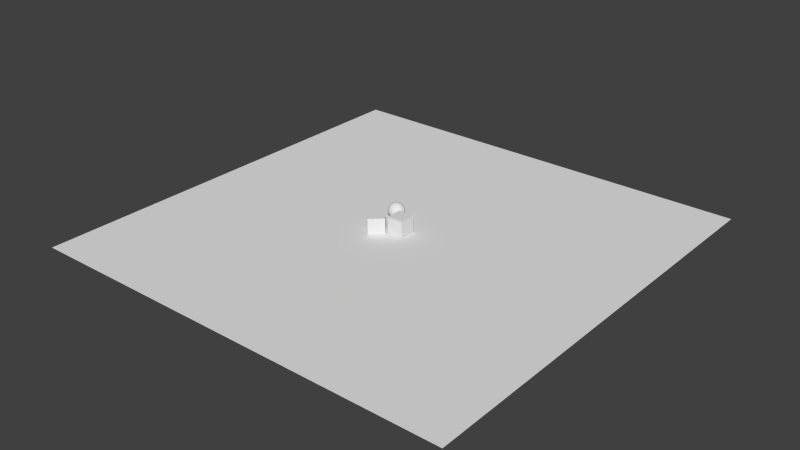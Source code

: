 # Source: cube.blend  (saved by Blender 2.69.10; exported with 4.5.12 LTS)
import bpy
from mathutils import Matrix  # noqa: F401  (used for matrix-valued properties, if any)

bpy.ops.wm.read_factory_settings(use_empty=True)
scene = bpy.context.scene
scene.name = 'Scene'

# ---- collections
col_collection_1 = bpy.data.collections.new('Collection 1'); scene.collection.children.link(col_collection_1)

# ---- materials (node trees are filled in below, after node groups)
mat_material = bpy.data.materials.new('Material')
mat_material.alpha_threshold = 0.0
mat_material.use_transparent_shadow = False
mat_material.roughness = 0.5
mat_material.line_color = (0.0, 0.0, 0.0, 1.0)

# ---- material node trees

# ---- world
world_world = bpy.data.worlds.new('World'); scene.world = world_world
world_world.color = (0.05088, 0.05088, 0.05088)
world_world.use_sun_shadow = False
world_world.sun_shadow_jitter_overblur = 0.0
world_world.cycles.sampling_method = 'MANUAL'
world_world.cycles.sample_map_resolution = 256

# ---- meshes
me_sphere = bpy.data.meshes.new('Sphere')
me_sphere.from_pydata([(-0.1951, 0.0, 0.9808), (-0.3827, 0.0, 0.9239), (-0.5556, 0.0, 0.8315), (-0.7071, 0.0, 0.7071), (-0.8315, 0.0, 0.5556), (-0.9239, 0.0, 0.3827), (-0.9808, 0.0, 0.1951), (-1.0, 0.0, 7.55e-08), (-0.9808, 0.0, -0.1951), (-0.9239, 0.0, -0.3827), (-0.8315, 0.0, -0.5556), (-0.7071, 0.0, -0.7071), (-0.5556, 0.0, -0.8315), (-0.3827, 0.0, -0.9239), (-0.1951, 0.0, -0.9808), (3.258e-07, 0.0, -1.0), (-0.1913, 0.03806, 0.9808), (-0.3753, 0.07466, 0.9239), (-0.5449, 0.1084, 0.8315), (-0.6935, 0.1379, 0.7071), (-0.8155, 0.1622, 0.5556), (-0.9061, 0.1802, 0.3827), (-0.9619, 0.1913, 0.1951), (-0.9808, 0.1951, 7.55e-08), (-0.9619, 0.1913, -0.1951), (-0.9061, 0.1802, -0.3827), (-0.8155, 0.1622, -0.5556), (-0.6935, 0.1379, -0.7071), (-0.5449, 0.1084, -0.8315), (-0.3753, 0.07466, -0.9239), (-0.1913, 0.03806, -0.9808), (-0.1802, 0.07466, 0.9808), (-0.3536, 0.1464, 0.9239), (-0.5133, 0.2126, 0.8315), (-0.6533, 0.2706, 0.7071), (-0.7682, 0.3182, 0.5556), (-0.8536, 0.3536, 0.3827), (-0.9061, 0.3753, 0.1951), (-0.9239, 0.3827, 7.55e-08), (-0.9061, 0.3753, -0.1951), (-0.8536, 0.3536, -0.3827), (-0.7682, 0.3182, -0.5556), (-0.6533, 0.2706, -0.7071), (-0.5133, 0.2126, -0.8315), (-0.3536, 0.1464, -0.9239), (-0.1802, 0.07466, -0.9808), (-0.1622, 0.1084, 0.9808), (-0.3182, 0.2126, 0.9239), (-0.4619, 0.3087, 0.8315), (-0.5879, 0.3928, 0.7071), (-0.6913, 0.4619, 0.5556), (-0.7682, 0.5133, 0.3827), (-0.8155, 0.5449, 0.1951), (-0.8315, 0.5556, 7.55e-08), (-0.8155, 0.5449, -0.1951), (-0.7682, 0.5133, -0.3827), (-0.6913, 0.4619, -0.5556), (-0.5879, 0.3928, -0.7071), (-0.4619, 0.3087, -0.8315), (-0.3182, 0.2126, -0.9239), (-0.1622, 0.1084, -0.9808), (-0.1379, 0.1379, 0.9808), (-0.2706, 0.2706, 0.9239), (-0.3928, 0.3928, 0.8315), (-0.5, 0.5, 0.7071), (-0.5879, 0.5879, 0.5556), (-0.6533, 0.6533, 0.3827), (-0.6935, 0.6935, 0.1951), (-0.7071, 0.7071, 7.55e-08), (-0.6935, 0.6935, -0.1951), (-0.6533, 0.6533, -0.3827), (-0.5879, 0.5879, -0.5556), (-0.5, 0.5, -0.7071), (-0.3928, 0.3928, -0.8315), (-0.2706, 0.2706, -0.9239), (-0.1379, 0.1379, -0.9808), (-0.1084, 0.1622, 0.9808), (-0.2126, 0.3182, 0.9239), (-0.3087, 0.4619, 0.8315), (-0.3928, 0.5879, 0.7071), (-0.4619, 0.6913, 0.5556), (-0.5133, 0.7682, 0.3827), (-0.5449, 0.8155, 0.1951), (-0.5556, 0.8315, 7.55e-08), (-0.5449, 0.8155, -0.1951), (-0.5133, 0.7682, -0.3827), (-0.4619, 0.6913, -0.5556), (-0.3928, 0.5879, -0.7071), (-0.3087, 0.4619, -0.8315), (-0.2126, 0.3182, -0.9239), (-0.1084, 0.1622, -0.9808), (-0.07466, 0.1802, 0.9808), (-0.1464, 0.3536, 0.9239), (-0.2126, 0.5133, 0.8315), (-0.2706, 0.6533, 0.7071), (-0.3182, 0.7682, 0.5556), (-0.3536, 0.8536, 0.3827), (-0.3753, 0.9061, 0.1951), (-0.3827, 0.9239, 7.55e-08), (-0.3753, 0.9061, -0.1951), (-0.3536, 0.8536, -0.3827), (-0.3182, 0.7682, -0.5556), (-0.2706, 0.6533, -0.7071), (-0.2126, 0.5133, -0.8315), (-0.1464, 0.3536, -0.9239), (-0.07466, 0.1802, -0.9808), (-0.03806, 0.1913, 0.9808), (-0.07466, 0.3753, 0.9239), (-0.1084, 0.5449, 0.8315), (-0.1379, 0.6935, 0.7071), (-0.1622, 0.8155, 0.5556), (-0.1802, 0.9061, 0.3827), (-0.1913, 0.9619, 0.1951), (-0.1951, 0.9808, 7.55e-08), (-0.1913, 0.9619, -0.1951), (-0.1802, 0.9061, -0.3827), (-0.1622, 0.8155, -0.5556), (-0.1379, 0.6935, -0.7071), (-0.1084, 0.5449, -0.8315), (-0.07466, 0.3753, -0.9239), (-0.03806, 0.1913, -0.9808), (3.266e-07, 0.1951, 0.9808), (3.192e-07, 0.3827, 0.9239), (3.117e-07, 0.5556, 0.8315), (3.192e-07, 0.7071, 0.7071), (3.341e-07, 0.8315, 0.5556), (2.745e-07, 0.9239, 0.3827), (3.937e-07, 0.9808, 0.1951), (3.788e-07, 1.0, 7.55e-08), (3.937e-07, 0.9808, -0.1951), (2.298e-07, 0.9239, -0.3827), (3.341e-07, 0.8315, -0.5556), (3.192e-07, 0.7071, -0.7071), (3.415e-07, 0.5556, -0.8315), (3.043e-07, 0.3827, -0.9239), (3.08e-07, 0.1951, -0.9808), (0.03806, 0.1913, 0.9808), (0.07466, 0.3753, 0.9239), (0.1084, 0.5449, 0.8315), (0.138, 0.6935, 0.7071), (0.1622, 0.8155, 0.5556), (0.1802, 0.9061, 0.3827), (0.1913, 0.9619, 0.1951), (0.1951, 0.9808, 7.55e-08), (0.1913, 0.9619, -0.1951), (0.1802, 0.9061, -0.3827), (0.1622, 0.8155, -0.5556), (0.138, 0.6935, -0.7071), (0.1084, 0.5449, -0.8315), (0.07466, 0.3753, -0.9239), (0.03806, 0.1913, -0.9808), (0.07466, 0.1802, 0.9808), (0.1464, 0.3536, 0.9239), (0.2126, 0.5133, 0.8315), (0.2706, 0.6533, 0.7071), (0.3182, 0.7682, 0.5556), (0.3536, 0.8536, 0.3827), (0.3753, 0.9061, 0.1951), (0.3827, 0.9239, 7.55e-08), (0.3753, 0.9061, -0.1951), (0.3536, 0.8536, -0.3827), (0.3182, 0.7682, -0.5556), (0.2706, 0.6533, -0.7071), (0.2126, 0.5133, -0.8315), (0.1464, 0.3536, -0.9239), (0.07466, 0.1802, -0.9808), (0.1084, 0.1622, 0.9808), (0.2126, 0.3182, 0.9239), (0.3087, 0.4619, 0.8315), (0.3928, 0.5879, 0.7071), (0.4619, 0.6913, 0.5556), (0.5133, 0.7682, 0.3827), (0.5449, 0.8155, 0.1951), (0.5556, 0.8315, 7.55e-08), (0.5449, 0.8155, -0.1951), (0.5133, 0.7682, -0.3827), (0.4619, 0.6913, -0.5556), (0.3928, 0.5879, -0.7071), (0.3087, 0.4619, -0.8315), (0.2126, 0.3182, -0.9239), (0.1084, 0.1622, -0.9808), (0.138, 0.1379, 0.9808), (0.2706, 0.2706, 0.9239), (0.3928, 0.3928, 0.8315), (0.5, 0.5, 0.7071), (0.5879, 0.5879, 0.5556), (0.6533, 0.6533, 0.3827), (0.6935, 0.6935, 0.1951), (0.7071, 0.7071, 7.55e-08), (0.6935, 0.6935, -0.1951), (0.6533, 0.6533, -0.3827), (0.5879, 0.5879, -0.5556), (0.5, 0.5, -0.7071), (0.3928, 0.3928, -0.8315), (0.2706, 0.2706, -0.9239), (0.138, 0.1379, -0.9808), (0.1622, 0.1084, 0.9808), (0.3182, 0.2126, 0.9239), (0.4619, 0.3087, 0.8315), (0.5879, 0.3928, 0.7071), (0.6913, 0.4619, 0.5556), (0.7682, 0.5133, 0.3827), (0.8155, 0.5449, 0.1951), (0.8315, 0.5556, 7.55e-08), (0.8155, 0.5449, -0.1951), (0.7682, 0.5133, -0.3827), (0.6913, 0.4619, -0.5556), (0.5879, 0.3928, -0.7071), (0.4619, 0.3087, -0.8315), (0.3182, 0.2126, -0.9239), (0.1622, 0.1084, -0.9808), (0.1802, 0.07466, 0.9808), (0.3536, 0.1464, 0.9239), (0.5133, 0.2126, 0.8315), (0.6533, 0.2706, 0.7071), (0.7682, 0.3182, 0.5556), (0.8536, 0.3536, 0.3827), (0.9061, 0.3753, 0.1951), (0.9239, 0.3827, 7.55e-08), (0.9061, 0.3753, -0.1951), (0.8536, 0.3536, -0.3827), (0.7682, 0.3182, -0.5556), (0.6533, 0.2706, -0.7071), (0.5133, 0.2126, -0.8315), (0.3536, 0.1464, -0.9239), (0.1802, 0.07466, -0.9808), (0.1913, 0.03806, 0.9808), (0.3753, 0.07466, 0.9239), (0.5449, 0.1084, 0.8315), (0.6935, 0.1379, 0.7071), (0.8155, 0.1622, 0.5556), (0.9061, 0.1802, 0.3827), (0.9619, 0.1913, 0.1951), (0.9808, 0.1951, 7.55e-08), (0.9619, 0.1913, -0.1951), (0.9061, 0.1802, -0.3827), (0.8155, 0.1622, -0.5556), (0.6935, 0.1379, -0.7071), (0.5449, 0.1084, -0.8315), (0.3753, 0.07466, -0.9239), (0.1913, 0.03806, -0.9808), (0.1951, -7.212e-09, 0.9808), (0.3827, 4.122e-08, 0.9239), (0.5556, 2.632e-08, 0.8315), (0.7071, -2.584e-08, 0.7071), (0.8315, -8.544e-08, 0.5556), (0.9239, 6.357e-08, 0.3827), (0.9808, -8.544e-08, 0.1951), (1.0, -1.003e-07, 7.55e-08), (0.9808, -8.544e-08, -0.1951), (0.9239, 6.357e-08, -0.3827), (0.8315, -8.544e-08, -0.5556), (0.7071, -2.584e-08, -0.7071), (0.5556, -1.094e-08, -0.8315), (0.3827, 3.964e-09, -0.9239), (0.1951, 3.964e-09, -0.9808), (0.1913, -0.03806, 0.9808), (0.3753, -0.07466, 0.9239), (0.5449, -0.1084, 0.8315), (0.6935, -0.1379, 0.7071), (0.8155, -0.1622, 0.5556), (0.9061, -0.1802, 0.3827), (0.9619, -0.1913, 0.1951), (0.9808, -0.1951, 7.55e-08), (0.9619, -0.1913, -0.1951), (0.9061, -0.1802, -0.3827), (0.8155, -0.1622, -0.5556), (0.6935, -0.1379, -0.7071), (0.5449, -0.1084, -0.8315), (0.3753, -0.07466, -0.9239), (0.1913, -0.03806, -0.9808), (0.1802, -0.07466, 0.9808), (0.3536, -0.1464, 0.9239), (0.5133, -0.2126, 0.8315), (0.6533, -0.2706, 0.7071), (0.7682, -0.3182, 0.5556), (0.8536, -0.3536, 0.3827), (0.9061, -0.3753, 0.1951), (0.9239, -0.3827, 7.55e-08), (0.9061, -0.3753, -0.1951), (0.8536, -0.3536, -0.3827), (0.7682, -0.3182, -0.5556), (0.6533, -0.2706, -0.7071), (0.5133, -0.2126, -0.8315), (0.3536, -0.1464, -0.9239), (0.1802, -0.07466, -0.9808), (0.1622, -0.1084, 0.9808), (0.3182, -0.2126, 0.9239), (0.4619, -0.3087, 0.8315), (0.5879, -0.3928, 0.7071), (0.6913, -0.4619, 0.5556), (0.7682, -0.5133, 0.3827), (0.8155, -0.5449, 0.1951), (0.8315, -0.5556, 7.55e-08), (0.8155, -0.5449, -0.1951), (0.7682, -0.5133, -0.3827), (0.6913, -0.4619, -0.5556), (0.5879, -0.3928, -0.7071), (0.4619, -0.3087, -0.8315), (0.3182, -0.2126, -0.9239), (0.1622, -0.1084, -0.9808), (0.138, -0.1379, 0.9808), (0.2706, -0.2706, 0.9239), (0.3928, -0.3928, 0.8315), (0.5, -0.5, 0.7071), (0.5879, -0.5879, 0.5556), (0.6533, -0.6533, 0.3827), (0.6935, -0.6935, 0.1951), (0.7071, -0.7071, 7.55e-08), (0.6935, -0.6935, -0.1951), (0.6533, -0.6533, -0.3827), (0.5879, -0.5879, -0.5556), (0.5, -0.5, -0.7071), (0.3928, -0.3928, -0.8315), (0.2706, -0.2706, -0.9239), (0.1379, -0.1379, -0.9808), (0.1084, -0.1622, 0.9808), (0.2126, -0.3182, 0.9239), (0.3087, -0.4619, 0.8315), (0.3928, -0.5879, 0.7071), (0.4619, -0.6913, 0.5556), (0.5133, -0.7682, 0.3827), (0.5449, -0.8155, 0.1951), (0.5556, -0.8315, 7.55e-08), (0.5449, -0.8155, -0.1951), (0.5133, -0.7682, -0.3827), (0.4619, -0.6913, -0.5556), (0.3928, -0.5879, -0.7071), (0.3087, -0.4619, -0.8315), (0.2126, -0.3182, -0.9239), (0.1084, -0.1622, -0.9808), (0.07466, -0.1802, 0.9808), (0.1464, -0.3536, 0.9239), (0.2126, -0.5133, 0.8315), (0.2706, -0.6533, 0.7071), (0.3182, -0.7682, 0.5556), (0.3536, -0.8536, 0.3827), (0.3753, -0.9061, 0.1951), (0.3827, -0.9239, 7.55e-08), (0.3753, -0.9061, -0.1951), (0.3536, -0.8536, -0.3827), (0.3182, -0.7682, -0.5556), (0.2706, -0.6533, -0.7071), (0.2126, -0.5133, -0.8315), (0.1464, -0.3536, -0.9239), (0.07466, -0.1802, -0.9808), (0.03806, -0.1913, 0.9808), (0.07466, -0.3753, 0.9239), (0.1084, -0.5449, 0.8315), (0.1379, -0.6935, 0.7071), (0.1622, -0.8155, 0.5556), (0.1802, -0.9061, 0.3827), (0.1913, -0.9619, 0.1951), (0.1951, -0.9808, 7.55e-08), (0.1913, -0.9619, -0.1951), (0.1802, -0.9061, -0.3827), (0.1622, -0.8155, -0.5556), (0.1379, -0.6935, -0.7071), (0.1084, -0.5449, -0.8315), (0.07466, -0.3753, -0.9239), (0.03806, -0.1913, -0.9808), (3.117e-07, -0.1951, 0.9808), (2.819e-07, -0.3827, 0.9239), (2.819e-07, -0.5556, 0.8315), (1.851e-07, -0.7071, 0.7071), (1.404e-07, -0.8315, 0.5556), (3.192e-07, -0.9239, 0.3827), (9.567e-08, -0.9808, 0.1951), (1.404e-07, -1.0, 7.55e-08), (9.567e-08, -0.9808, -0.1951), (3.192e-07, -0.9239, -0.3827), (1.404e-07, -0.8315, -0.5556), (1.851e-07, -0.7071, -0.7071), (2.596e-07, -0.5556, -0.8315), (2.521e-07, -0.3827, -0.9239), (3.155e-07, -0.1951, -0.9808), (-0.03806, -0.1913, 0.9808), (-0.07466, -0.3753, 0.9239), (-0.1084, -0.5449, 0.8315), (-0.1379, -0.6935, 0.7071), (-0.1622, -0.8155, 0.5556), (-0.1802, -0.9061, 0.3827), (-0.1913, -0.9619, 0.1951), (-0.1951, -0.9808, 7.55e-08), (-0.1913, -0.9619, -0.1951), (-0.1802, -0.9061, -0.3827), (-0.1622, -0.8155, -0.5556), (-0.1379, -0.6935, -0.7071), (-0.1084, -0.5449, -0.8315), (-0.07466, -0.3753, -0.9239), (-0.03806, -0.1913, -0.9808), (2.011e-07, -3.01e-07, 1.0), (-0.07466, -0.1802, 0.9808), (-0.1464, -0.3536, 0.9239), (-0.2126, -0.5133, 0.8315), (-0.2706, -0.6533, 0.7071), (-0.3182, -0.7682, 0.5556), (-0.3536, -0.8536, 0.3827), (-0.3753, -0.9061, 0.1951), (-0.3827, -0.9239, 7.55e-08), (-0.3753, -0.9061, -0.1951), (-0.3536, -0.8536, -0.3827), (-0.3182, -0.7682, -0.5556), (-0.2706, -0.6533, -0.7071), (-0.2126, -0.5133, -0.8315), (-0.1464, -0.3536, -0.9239), (-0.07466, -0.1802, -0.9808), (-0.1084, -0.1622, 0.9808), (-0.2126, -0.3182, 0.9239), (-0.3087, -0.4619, 0.8315), (-0.3928, -0.5879, 0.7071), (-0.4619, -0.6913, 0.5556), (-0.5133, -0.7682, 0.3827), (-0.5449, -0.8155, 0.1951), (-0.5556, -0.8315, 7.55e-08), (-0.5449, -0.8155, -0.1951), (-0.5133, -0.7682, -0.3827), (-0.4619, -0.6913, -0.5556), (-0.3928, -0.5879, -0.7071), (-0.3087, -0.4619, -0.8315), (-0.2126, -0.3182, -0.9239), (-0.1084, -0.1622, -0.9808), (-0.1379, -0.1379, 0.9808), (-0.2706, -0.2706, 0.9239), (-0.3928, -0.3928, 0.8315), (-0.5, -0.5, 0.7071), (-0.5879, -0.5879, 0.5556), (-0.6533, -0.6533, 0.3827), (-0.6935, -0.6935, 0.1951), (-0.7071, -0.7071, 7.55e-08), (-0.6935, -0.6935, -0.1951), (-0.6533, -0.6533, -0.3827), (-0.5879, -0.5879, -0.5556), (-0.5, -0.5, -0.7071), (-0.3928, -0.3928, -0.8315), (-0.2706, -0.2706, -0.9239), (-0.1379, -0.1379, -0.9808), (-0.1622, -0.1084, 0.9808), (-0.3182, -0.2126, 0.9239), (-0.4619, -0.3087, 0.8315), (-0.5879, -0.3928, 0.7071), (-0.6913, -0.4619, 0.5556), (-0.7682, -0.5133, 0.3827), (-0.8155, -0.5449, 0.1951), (-0.8315, -0.5556, 7.55e-08), (-0.8155, -0.5449, -0.1951), (-0.7682, -0.5133, -0.3827), (-0.6913, -0.4619, -0.5556), (-0.5879, -0.3928, -0.7071), (-0.4619, -0.3087, -0.8315), (-0.3182, -0.2126, -0.9239), (-0.1622, -0.1084, -0.9808), (-0.1802, -0.07466, 0.9808), (-0.3536, -0.1464, 0.9239), (-0.5133, -0.2126, 0.8315), (-0.6533, -0.2706, 0.7071), (-0.7682, -0.3182, 0.5556), (-0.8536, -0.3536, 0.3827), (-0.9061, -0.3753, 0.1951), (-0.9239, -0.3827, 7.55e-08), (-0.9061, -0.3753, -0.1951), (-0.8536, -0.3536, -0.3827), (-0.7682, -0.3182, -0.5556), (-0.6533, -0.2706, -0.7071), (-0.5133, -0.2126, -0.8315), (-0.3536, -0.1464, -0.9239), (-0.1802, -0.07466, -0.9808), (-0.1913, -0.03806, 0.9808), (-0.3753, -0.07466, 0.9239), (-0.5449, -0.1084, 0.8315), (-0.6935, -0.1379, 0.7071), (-0.8155, -0.1622, 0.5556), (-0.9061, -0.1802, 0.3827), (-0.9619, -0.1913, 0.1951), (-0.9808, -0.1951, 7.55e-08), (-0.9619, -0.1913, -0.1951), (-0.9061, -0.1802, -0.3827), (-0.8155, -0.1622, -0.5556), (-0.6935, -0.1379, -0.7071), (-0.5449, -0.1084, -0.8315), (-0.3753, -0.07466, -0.9239), (-0.1913, -0.03806, -0.9808)], [], [(3, 2, 18, 19), (14, 13, 29, 30), (1, 0, 16, 17), (12, 11, 27, 28), (10, 9, 25, 26), (8, 7, 23, 24), (6, 5, 21, 22), (4, 3, 19, 20), (2, 1, 17, 18), (13, 12, 28, 29), (11, 10, 26, 27), (9, 8, 24, 25), (7, 6, 22, 23), (5, 4, 20, 21), (25, 24, 39, 40), (23, 22, 37, 38), (21, 20, 35, 36), (19, 18, 33, 34), (30, 29, 44, 45), (17, 16, 31, 32), (28, 27, 42, 43), (26, 25, 40, 41), (24, 23, 38, 39), (22, 21, 36, 37), (20, 19, 34, 35), (18, 17, 32, 33), (29, 28, 43, 44), (27, 26, 41, 42), (40, 39, 54, 55), (38, 37, 52, 53), (36, 35, 50, 51), (34, 33, 48, 49), (45, 44, 59, 60), (32, 31, 46, 47), (43, 42, 57, 58), (41, 40, 55, 56), (39, 38, 53, 54), (37, 36, 51, 52), (35, 34, 49, 50), (33, 32, 47, 48), (44, 43, 58, 59), (42, 41, 56, 57), (55, 54, 69, 70), (53, 52, 67, 68), (51, 50, 65, 66), (49, 48, 63, 64), (60, 59, 74, 75), (47, 46, 61, 62), (58, 57, 72, 73), (56, 55, 70, 71), (54, 53, 68, 69), (52, 51, 66, 67), (50, 49, 64, 65), (48, 47, 62, 63), (59, 58, 73, 74), (57, 56, 71, 72), (70, 69, 84, 85), (68, 67, 82, 83), (66, 65, 80, 81), (64, 63, 78, 79), (75, 74, 89, 90), (62, 61, 76, 77), (73, 72, 87, 88), (71, 70, 85, 86), (69, 68, 83, 84), (67, 66, 81, 82), (65, 64, 79, 80), (63, 62, 77, 78), (74, 73, 88, 89), (72, 71, 86, 87), (85, 84, 99, 100), (83, 82, 97, 98), (81, 80, 95, 96), (79, 78, 93, 94), (90, 89, 104, 105), (77, 76, 91, 92), (88, 87, 102, 103), (86, 85, 100, 101), (84, 83, 98, 99), (82, 81, 96, 97), (80, 79, 94, 95), (78, 77, 92, 93), (89, 88, 103, 104), (87, 86, 101, 102), (100, 99, 114, 115), (98, 97, 112, 113), (96, 95, 110, 111), (94, 93, 108, 109), (105, 104, 119, 120), (92, 91, 106, 107), (103, 102, 117, 118), (101, 100, 115, 116), (99, 98, 113, 114), (97, 96, 111, 112), (95, 94, 109, 110), (93, 92, 107, 108), (104, 103, 118, 119), (102, 101, 116, 117), (115, 114, 129, 130), (113, 112, 127, 128), (111, 110, 125, 126), (109, 108, 123, 124), (120, 119, 134, 135), (107, 106, 121, 122), (118, 117, 132, 133), (116, 115, 130, 131), (114, 113, 128, 129), (112, 111, 126, 127), (110, 109, 124, 125), (108, 107, 122, 123), (119, 118, 133, 134), (117, 116, 131, 132), (130, 129, 144, 145), (128, 127, 142, 143), (126, 125, 140, 141), (124, 123, 138, 139), (135, 134, 149, 150), (122, 121, 136, 137), (133, 132, 147, 148), (131, 130, 145, 146), (129, 128, 143, 144), (127, 126, 141, 142), (125, 124, 139, 140), (123, 122, 137, 138), (134, 133, 148, 149), (132, 131, 146, 147), (145, 144, 159, 160), (143, 142, 157, 158), (141, 140, 155, 156), (139, 138, 153, 154), (150, 149, 164, 165), (137, 136, 151, 152), (148, 147, 162, 163), (146, 145, 160, 161), (144, 143, 158, 159), (142, 141, 156, 157), (140, 139, 154, 155), (138, 137, 152, 153), (149, 148, 163, 164), (147, 146, 161, 162), (160, 159, 174, 175), (158, 157, 172, 173), (156, 155, 170, 171), (154, 153, 168, 169), (165, 164, 179, 180), (152, 151, 166, 167), (163, 162, 177, 178), (161, 160, 175, 176), (159, 158, 173, 174), (157, 156, 171, 172), (155, 154, 169, 170), (153, 152, 167, 168), (164, 163, 178, 179), (162, 161, 176, 177), (175, 174, 189, 190), (173, 172, 187, 188), (171, 170, 185, 186), (169, 168, 183, 184), (180, 179, 194, 195), (167, 166, 181, 182), (178, 177, 192, 193), (176, 175, 190, 191), (174, 173, 188, 189), (172, 171, 186, 187), (170, 169, 184, 185), (168, 167, 182, 183), (179, 178, 193, 194), (177, 176, 191, 192), (190, 189, 204, 205), (188, 187, 202, 203), (186, 185, 200, 201), (184, 183, 198, 199), (195, 194, 209, 210), (182, 181, 196, 197), (193, 192, 207, 208), (191, 190, 205, 206), (189, 188, 203, 204), (187, 186, 201, 202), (185, 184, 199, 200), (183, 182, 197, 198), (194, 193, 208, 209), (192, 191, 206, 207), (205, 204, 219, 220), (203, 202, 217, 218), (201, 200, 215, 216), (199, 198, 213, 214), (210, 209, 224, 225), (197, 196, 211, 212), (208, 207, 222, 223), (206, 205, 220, 221), (204, 203, 218, 219), (202, 201, 216, 217), (200, 199, 214, 215), (198, 197, 212, 213), (209, 208, 223, 224), (207, 206, 221, 222), (220, 219, 234, 235), (218, 217, 232, 233), (216, 215, 230, 231), (214, 213, 228, 229), (225, 224, 239, 240), (212, 211, 226, 227), (223, 222, 237, 238), (221, 220, 235, 236), (219, 218, 233, 234), (217, 216, 231, 232), (215, 214, 229, 230), (213, 212, 227, 228), (224, 223, 238, 239), (222, 221, 236, 237), (235, 234, 249, 250), (233, 232, 247, 248), (231, 230, 245, 246), (229, 228, 243, 244), (240, 239, 254, 255), (227, 226, 241, 242), (238, 237, 252, 253), (236, 235, 250, 251), (234, 233, 248, 249), (232, 231, 246, 247), (230, 229, 244, 245), (228, 227, 242, 243), (239, 238, 253, 254), (237, 236, 251, 252), (250, 249, 264, 265), (248, 247, 262, 263), (246, 245, 260, 261), (244, 243, 258, 259), (255, 254, 269, 270), (242, 241, 256, 257), (253, 252, 267, 268), (251, 250, 265, 266), (249, 248, 263, 264), (247, 246, 261, 262), (245, 244, 259, 260), (243, 242, 257, 258), (254, 253, 268, 269), (252, 251, 266, 267), (265, 264, 279, 280), (263, 262, 277, 278), (261, 260, 275, 276), (259, 258, 273, 274), (270, 269, 284, 285), (257, 256, 271, 272), (268, 267, 282, 283), (266, 265, 280, 281), (264, 263, 278, 279), (262, 261, 276, 277), (260, 259, 274, 275), (258, 257, 272, 273), (269, 268, 283, 284), (267, 266, 281, 282), (280, 279, 294, 295), (278, 277, 292, 293), (276, 275, 290, 291), (274, 273, 288, 289), (285, 284, 299, 300), (272, 271, 286, 287), (283, 282, 297, 298), (281, 280, 295, 296), (279, 278, 293, 294), (277, 276, 291, 292), (275, 274, 289, 290), (273, 272, 287, 288), (284, 283, 298, 299), (282, 281, 296, 297), (295, 294, 309, 310), (293, 292, 307, 308), (291, 290, 305, 306), (289, 288, 303, 304), (300, 299, 314, 315), (287, 286, 301, 302), (298, 297, 312, 313), (296, 295, 310, 311), (294, 293, 308, 309), (292, 291, 306, 307), (290, 289, 304, 305), (288, 287, 302, 303), (299, 298, 313, 314), (297, 296, 311, 312), (310, 309, 324, 325), (308, 307, 322, 323), (306, 305, 320, 321), (304, 303, 318, 319), (315, 314, 329, 330), (302, 301, 316, 317), (313, 312, 327, 328), (311, 310, 325, 326), (309, 308, 323, 324), (307, 306, 321, 322), (305, 304, 319, 320), (303, 302, 317, 318), (314, 313, 328, 329), (312, 311, 326, 327), (325, 324, 339, 340), (323, 322, 337, 338), (321, 320, 335, 336), (319, 318, 333, 334), (330, 329, 344, 345), (317, 316, 331, 332), (328, 327, 342, 343), (326, 325, 340, 341), (324, 323, 338, 339), (322, 321, 336, 337), (320, 319, 334, 335), (318, 317, 332, 333), (329, 328, 343, 344), (327, 326, 341, 342), (340, 339, 354, 355), (338, 337, 352, 353), (336, 335, 350, 351), (334, 333, 348, 349), (345, 344, 359, 360), (332, 331, 346, 347), (343, 342, 357, 358), (341, 340, 355, 356), (339, 338, 353, 354), (337, 336, 351, 352), (335, 334, 349, 350), (333, 332, 347, 348), (344, 343, 358, 359), (342, 341, 356, 357), (355, 354, 369, 370), (353, 352, 367, 368), (351, 350, 365, 366), (349, 348, 363, 364), (360, 359, 374, 375), (347, 346, 361, 362), (358, 357, 372, 373), (356, 355, 370, 371), (354, 353, 368, 369), (352, 351, 366, 367), (350, 349, 364, 365), (348, 347, 362, 363), (359, 358, 373, 374), (357, 356, 371, 372), (370, 369, 384, 385), (368, 367, 382, 383), (366, 365, 380, 381), (364, 363, 378, 379), (375, 374, 389, 390), (362, 361, 376, 377), (373, 372, 387, 388), (371, 370, 385, 386), (369, 368, 383, 384), (367, 366, 381, 382), (365, 364, 379, 380), (363, 362, 377, 378), (374, 373, 388, 389), (372, 371, 386, 387), (385, 384, 400, 401), (383, 382, 398, 399), (381, 380, 396, 397), (379, 378, 394, 395), (390, 389, 405, 406), (377, 376, 392, 393), (388, 387, 403, 404), (386, 385, 401, 402), (384, 383, 399, 400), (382, 381, 397, 398), (380, 379, 395, 396), (378, 377, 393, 394), (389, 388, 404, 405), (387, 386, 402, 403), (401, 400, 415, 416), (399, 398, 413, 414), (397, 396, 411, 412), (395, 394, 409, 410), (406, 405, 420, 421), (393, 392, 407, 408), (404, 403, 418, 419), (402, 401, 416, 417), (400, 399, 414, 415), (398, 397, 412, 413), (396, 395, 410, 411), (394, 393, 408, 409), (405, 404, 419, 420), (403, 402, 417, 418), (416, 415, 430, 431), (414, 413, 428, 429), (412, 411, 426, 427), (410, 409, 424, 425), (421, 420, 435, 436), (408, 407, 422, 423), (419, 418, 433, 434), (417, 416, 431, 432), (415, 414, 429, 430), (413, 412, 427, 428), (411, 410, 425, 426), (409, 408, 423, 424), (420, 419, 434, 435), (418, 417, 432, 433), (431, 430, 445, 446), (429, 428, 443, 444), (427, 426, 441, 442), (425, 424, 439, 440), (436, 435, 450, 451), (423, 422, 437, 438), (434, 433, 448, 449), (432, 431, 446, 447), (430, 429, 444, 445), (428, 427, 442, 443), (426, 425, 440, 441), (424, 423, 438, 439), (435, 434, 449, 450), (433, 432, 447, 448), (446, 445, 460, 461), (444, 443, 458, 459), (442, 441, 456, 457), (440, 439, 454, 455), (451, 450, 465, 466), (438, 437, 452, 453), (449, 448, 463, 464), (447, 446, 461, 462), (445, 444, 459, 460), (443, 442, 457, 458), (441, 440, 455, 456), (439, 438, 453, 454), (450, 449, 464, 465), (448, 447, 462, 463), (461, 460, 475, 476), (459, 458, 473, 474), (457, 456, 471, 472), (455, 454, 469, 470), (466, 465, 480, 481), (453, 452, 467, 468), (464, 463, 478, 479), (462, 461, 476, 477), (460, 459, 474, 475), (458, 457, 472, 473), (456, 455, 470, 471), (454, 453, 468, 469), (465, 464, 479, 480), (463, 462, 477, 478), (15, 14, 30), (0, 391, 16), (15, 30, 45), (16, 391, 31), (15, 45, 60), (31, 391, 46), (15, 60, 75), (46, 391, 61), (15, 75, 90), (61, 391, 76), (15, 90, 105), (76, 391, 91), (15, 105, 120), (91, 391, 106), (15, 120, 135), (106, 391, 121), (15, 135, 150), (121, 391, 136), (15, 150, 165), (136, 391, 151), (15, 165, 180), (151, 391, 166), (15, 180, 195), (166, 391, 181), (15, 195, 210), (181, 391, 196), (15, 210, 225), (196, 391, 211), (15, 225, 240), (211, 391, 226), (15, 240, 255), (226, 391, 241), (15, 255, 270), (241, 391, 256), (15, 270, 285), (256, 391, 271), (15, 285, 300), (271, 391, 286), (15, 300, 315), (286, 391, 301), (15, 315, 330), (301, 391, 316), (15, 330, 345), (316, 391, 331), (15, 345, 360), (331, 391, 346), (15, 360, 375), (346, 391, 361), (15, 375, 390), (361, 391, 376), (15, 390, 406), (376, 391, 392), (15, 406, 421), (392, 391, 407), (15, 421, 436), (407, 391, 422), (15, 436, 451), (422, 391, 437), (15, 451, 466), (437, 391, 452), (15, 466, 481), (452, 391, 467), (476, 475, 8, 9), (474, 473, 6, 7), (472, 471, 4, 5), (470, 469, 2, 3), (481, 480, 13, 14), (468, 467, 0, 1), (479, 478, 11, 12), (477, 476, 9, 10), (475, 474, 7, 8), (473, 472, 5, 6), (471, 470, 3, 4), (15, 481, 14), (469, 468, 1, 2), (480, 479, 12, 13), (467, 391, 0), (478, 477, 10, 11)])
me_sphere.polygons.foreach_set('use_smooth', [True] * 512)
_uv = me_sphere.uv_layers.new(name='UVMap')
_uv.uv.foreach_set('vector', [0.7306, 0.7997, 0.5458, 0.8284, 0.57, 0.8056, 0.6679, 0.786, 0.7604, 0.3421, 0.7589, 0.3837, 0.7495, 0.3819, 0.7548, 0.341, 0.4431, 0.7919, 0.4328, 0.7506, 0.4425, 0.7486, 0.4742, 0.7851, 0.7577, 0.4254, 0.7568, 0.4671, 0.7418, 0.4641, 0.7454, 0.4229, 0.7558, 0.5088, 0.7549, 0.5504, 0.7353, 0.5465, 0.7386, 0.5053, 0.7539, 0.5921, 0.7527, 0.6338, 0.7277, 0.6288, 0.7318, 0.5877, 0.7511, 0.6754, 0.7487, 0.717, 0.7144, 0.7101, 0.7223, 0.6697, 0.7442, 0.7585, 0.7306, 0.7997, 0.6679, 0.786, 0.7006, 0.7497, 0.5458, 0.8284, 0.4431, 0.7919, 0.4742, 0.7851, 0.57, 0.8056, 0.7589, 0.3837, 0.7577, 0.4254, 0.7454, 0.4229, 0.7495, 0.3819, 0.7568, 0.4671, 0.7558, 0.5088, 0.7386, 0.5053, 0.7418, 0.4641, 0.7549, 0.5504, 0.7539, 0.5921, 0.7318, 0.5877, 0.7353, 0.5465, 0.7527, 0.6338, 0.7511, 0.6754, 0.7223, 0.6697, 0.7277, 0.6288, 0.7487, 0.717, 0.7442, 0.7585, 0.7006, 0.7497, 0.7144, 0.7101, 0.7353, 0.5465, 0.7318, 0.5877, 0.7104, 0.5786, 0.7162, 0.5384, 0.7277, 0.6288, 0.7223, 0.6697, 0.6955, 0.6581, 0.7038, 0.6186, 0.7144, 0.7101, 0.7006, 0.7497, 0.6656, 0.7334, 0.6839, 0.6967, 0.6679, 0.786, 0.57, 0.8056, 0.5671, 0.7825, 0.6317, 0.7651, 0.7548, 0.341, 0.7495, 0.3819, 0.7402, 0.3779, 0.7493, 0.3386, 0.4742, 0.7851, 0.4425, 0.7486, 0.4509, 0.7446, 0.4934, 0.7731, 0.7454, 0.4229, 0.7418, 0.4641, 0.7271, 0.4579, 0.7331, 0.4177, 0.7386, 0.5053, 0.7353, 0.5465, 0.7162, 0.5384, 0.7216, 0.4981, 0.7318, 0.5877, 0.7277, 0.6288, 0.7038, 0.6186, 0.7104, 0.5786, 0.7223, 0.6697, 0.7144, 0.7101, 0.6839, 0.6967, 0.6955, 0.6581, 0.7006, 0.7497, 0.6679, 0.786, 0.6317, 0.7651, 0.6656, 0.7334, 0.57, 0.8056, 0.4742, 0.7851, 0.4934, 0.7731, 0.5671, 0.7825, 0.7495, 0.3819, 0.7454, 0.4229, 0.7331, 0.4177, 0.7402, 0.3779, 0.7418, 0.4641, 0.7386, 0.5053, 0.7216, 0.4981, 0.7271, 0.4579, 0.7162, 0.5384, 0.7104, 0.5786, 0.69, 0.5654, 0.6977, 0.5265, 0.7038, 0.6186, 0.6955, 0.6581, 0.6712, 0.6419, 0.6815, 0.604, 0.6839, 0.6967, 0.6656, 0.7334, 0.6385, 0.7128, 0.6578, 0.6786, 0.6317, 0.7651, 0.5671, 0.7825, 0.5607, 0.7597, 0.6082, 0.7418, 0.7493, 0.3386, 0.7402, 0.3779, 0.7312, 0.3719, 0.7441, 0.3351, 0.4934, 0.7731, 0.4509, 0.7446, 0.4575, 0.7389, 0.503, 0.7585, 0.7331, 0.4177, 0.7271, 0.4579, 0.7127, 0.4485, 0.7211, 0.4099, 0.7216, 0.4981, 0.7162, 0.5384, 0.6977, 0.5265, 0.7051, 0.4875, 0.7104, 0.5786, 0.7038, 0.6186, 0.6815, 0.604, 0.69, 0.5654, 0.6955, 0.6581, 0.6839, 0.6967, 0.6578, 0.6786, 0.6712, 0.6419, 0.6656, 0.7334, 0.6317, 0.7651, 0.6082, 0.7418, 0.6385, 0.7128, 0.5671, 0.7825, 0.4934, 0.7731, 0.503, 0.7585, 0.5607, 0.7597, 0.7402, 0.3779, 0.7331, 0.4177, 0.7211, 0.4099, 0.7312, 0.3719, 0.7271, 0.4579, 0.7216, 0.4981, 0.7051, 0.4875, 0.7127, 0.4485, 0.6977, 0.5265, 0.69, 0.5654, 0.6708, 0.5487, 0.68, 0.5112, 0.6815, 0.604, 0.6712, 0.6419, 0.6494, 0.6223, 0.6609, 0.5859, 0.6578, 0.6786, 0.6385, 0.7128, 0.6167, 0.69, 0.6353, 0.6574, 0.6082, 0.7418, 0.5607, 0.7597, 0.553, 0.7374, 0.5904, 0.718, 0.7441, 0.3351, 0.7312, 0.3719, 0.7225, 0.364, 0.7393, 0.3304, 0.503, 0.7585, 0.4575, 0.7389, 0.4621, 0.732, 0.5064, 0.7428, 0.7211, 0.4099, 0.7127, 0.4485, 0.6987, 0.4364, 0.7095, 0.3996, 0.7051, 0.4875, 0.6977, 0.5265, 0.68, 0.5112, 0.6891, 0.4737, 0.69, 0.5654, 0.6815, 0.604, 0.6609, 0.5859, 0.6708, 0.5487, 0.6712, 0.6419, 0.6578, 0.6786, 0.6353, 0.6574, 0.6494, 0.6223, 0.6385, 0.7128, 0.6082, 0.7418, 0.5904, 0.718, 0.6167, 0.69, 0.5607, 0.7597, 0.503, 0.7585, 0.5064, 0.7428, 0.553, 0.7374, 0.7312, 0.3719, 0.7211, 0.4099, 0.7095, 0.3996, 0.7225, 0.364, 0.7127, 0.4485, 0.7051, 0.4875, 0.6891, 0.4737, 0.6987, 0.4364, 0.68, 0.5112, 0.6708, 0.5487, 0.6525, 0.5293, 0.663, 0.4932, 0.6609, 0.5859, 0.6494, 0.6223, 0.6297, 0.6005, 0.6417, 0.5652, 0.6353, 0.6574, 0.6167, 0.69, 0.5982, 0.6663, 0.6156, 0.6345, 0.5904, 0.718, 0.553, 0.7374, 0.5447, 0.7158, 0.5753, 0.6943, 0.7393, 0.3304, 0.7225, 0.364, 0.7143, 0.3544, 0.735, 0.3247, 0.5064, 0.7428, 0.4621, 0.732, 0.4648, 0.7244, 0.5061, 0.7269, 0.7095, 0.3996, 0.6987, 0.4364, 0.6851, 0.4216, 0.6982, 0.3871, 0.6891, 0.4737, 0.68, 0.5112, 0.663, 0.4932, 0.6736, 0.4572, 0.6708, 0.5487, 0.6609, 0.5859, 0.6417, 0.5652, 0.6525, 0.5293, 0.6494, 0.6223, 0.6353, 0.6574, 0.6156, 0.6345, 0.6297, 0.6005, 0.6167, 0.69, 0.5904, 0.718, 0.5753, 0.6943, 0.5982, 0.6663, 0.553, 0.7374, 0.5064, 0.7428, 0.5061, 0.7269, 0.5447, 0.7158, 0.7225, 0.364, 0.7095, 0.3996, 0.6982, 0.3871, 0.7143, 0.3544, 0.6987, 0.4364, 0.6891, 0.4737, 0.6736, 0.4572, 0.6851, 0.4216, 0.663, 0.4932, 0.6525, 0.5293, 0.6351, 0.5079, 0.6465, 0.4729, 0.6417, 0.5652, 0.6297, 0.6005, 0.6114, 0.5773, 0.6236, 0.5428, 0.6156, 0.6345, 0.5982, 0.6663, 0.5816, 0.6425, 0.5977, 0.6108, 0.5753, 0.6943, 0.5447, 0.7158, 0.5358, 0.6951, 0.5615, 0.6713, 0.735, 0.3247, 0.7143, 0.3544, 0.7067, 0.3431, 0.7313, 0.3182, 0.5061, 0.7269, 0.4648, 0.7244, 0.4658, 0.7163, 0.5033, 0.7112, 0.6982, 0.3871, 0.6851, 0.4216, 0.6718, 0.4047, 0.6874, 0.3725, 0.6736, 0.4572, 0.663, 0.4932, 0.6465, 0.4729, 0.6585, 0.4384, 0.6525, 0.5293, 0.6417, 0.5652, 0.6236, 0.5428, 0.6351, 0.5079, 0.6297, 0.6005, 0.6156, 0.6345, 0.5977, 0.6108, 0.6114, 0.5773, 0.5982, 0.6663, 0.5753, 0.6943, 0.5615, 0.6713, 0.5816, 0.6425, 0.5447, 0.7158, 0.5061, 0.7269, 0.5033, 0.7112, 0.5358, 0.6951, 0.7143, 0.3544, 0.6982, 0.3871, 0.6874, 0.3725, 0.7067, 0.3431, 0.6851, 0.4216, 0.6736, 0.4572, 0.6585, 0.4384, 0.6718, 0.4047, 0.6465, 0.4729, 0.6351, 0.5079, 0.6181, 0.485, 0.6303, 0.451, 0.6236, 0.5428, 0.6114, 0.5773, 0.594, 0.5535, 0.6062, 0.5194, 0.5977, 0.6108, 0.5816, 0.6425, 0.5661, 0.6191, 0.581, 0.5869, 0.5615, 0.6713, 0.5358, 0.6951, 0.5264, 0.6755, 0.5484, 0.6491, 0.7313, 0.3182, 0.7067, 0.3431, 0.6998, 0.3305, 0.7284, 0.3109, 0.5033, 0.7112, 0.4658, 0.7163, 0.4653, 0.7082, 0.4988, 0.6962, 0.6874, 0.3725, 0.6718, 0.4047, 0.6588, 0.3857, 0.6771, 0.3562, 0.6585, 0.4384, 0.6465, 0.4729, 0.6303, 0.451, 0.6436, 0.4177, 0.6351, 0.5079, 0.6236, 0.5428, 0.6062, 0.5194, 0.6181, 0.485, 0.6114, 0.5773, 0.5977, 0.6108, 0.581, 0.5869, 0.594, 0.5535, 0.5816, 0.6425, 0.5615, 0.6713, 0.5484, 0.6491, 0.5661, 0.6191, 0.5358, 0.6951, 0.5033, 0.7112, 0.4988, 0.6962, 0.5264, 0.6755, 0.7067, 0.3431, 0.6874, 0.3725, 0.6771, 0.3562, 0.6998, 0.3305, 0.6718, 0.4047, 0.6585, 0.4384, 0.6436, 0.4177, 0.6588, 0.3857, 0.6303, 0.451, 0.6181, 0.485, 0.6012, 0.4614, 0.6141, 0.4279, 0.6062, 0.5194, 0.594, 0.5535, 0.5771, 0.5297, 0.5891, 0.4955, 0.581, 0.5869, 0.5661, 0.6191, 0.5511, 0.5967, 0.5647, 0.5637, 0.5484, 0.6491, 0.5264, 0.6755, 0.5166, 0.6573, 0.5355, 0.6283, 0.7284, 0.3109, 0.6998, 0.3305, 0.6938, 0.3166, 0.7264, 0.3031, 0.4988, 0.6962, 0.4653, 0.7082, 0.4636, 0.7003, 0.493, 0.6821, 0.6771, 0.3562, 0.6588, 0.3857, 0.6459, 0.3652, 0.6671, 0.3382, 0.6436, 0.4177, 0.6303, 0.451, 0.6141, 0.4279, 0.6287, 0.3955, 0.6181, 0.485, 0.6062, 0.5194, 0.5891, 0.4955, 0.6012, 0.4614, 0.594, 0.5535, 0.581, 0.5869, 0.5647, 0.5637, 0.5771, 0.5297, 0.5661, 0.6191, 0.5484, 0.6491, 0.5355, 0.6283, 0.5511, 0.5967, 0.5264, 0.6755, 0.4988, 0.6962, 0.493, 0.6821, 0.5166, 0.6573, 0.6998, 0.3305, 0.6771, 0.3562, 0.6671, 0.3382, 0.6938, 0.3166, 0.6588, 0.3857, 0.6436, 0.4177, 0.6287, 0.3955, 0.6459, 0.3652, 0.6141, 0.4279, 0.6012, 0.4614, 0.584, 0.4376, 0.5975, 0.4041, 0.5891, 0.4955, 0.5771, 0.5297, 0.5602, 0.5067, 0.5718, 0.4719, 0.5647, 0.5637, 0.5511, 0.5967, 0.5363, 0.5757, 0.5486, 0.5414, 0.5355, 0.6283, 0.5166, 0.6573, 0.5063, 0.6405, 0.5225, 0.609, 0.7264, 0.3031, 0.6938, 0.3166, 0.689, 0.3018, 0.7256, 0.2951, 0.493, 0.6821, 0.4636, 0.7003, 0.4609, 0.6929, 0.4863, 0.6691, 0.6671, 0.3382, 0.6459, 0.3652, 0.6329, 0.3433, 0.6577, 0.3189, 0.6287, 0.3955, 0.6141, 0.4279, 0.5975, 0.4041, 0.6134, 0.3724, 0.6012, 0.4614, 0.5891, 0.4955, 0.5718, 0.4719, 0.584, 0.4376, 0.5771, 0.5297, 0.5647, 0.5637, 0.5486, 0.5414, 0.5602, 0.5067, 0.5511, 0.5967, 0.5355, 0.6283, 0.5225, 0.609, 0.5363, 0.5757, 0.5166, 0.6573, 0.493, 0.6821, 0.4863, 0.6691, 0.5063, 0.6405, 0.6938, 0.3166, 0.6671, 0.3382, 0.6577, 0.3189, 0.689, 0.3018, 0.6459, 0.3652, 0.6287, 0.3955, 0.6134, 0.3724, 0.6329, 0.3433, 0.5975, 0.4041, 0.584, 0.4376, 0.5659, 0.4142, 0.5799, 0.3803, 0.5718, 0.4719, 0.5602, 0.5067, 0.5429, 0.4849, 0.5539, 0.4492, 0.5486, 0.5414, 0.5363, 0.5757, 0.5212, 0.5564, 0.5322, 0.5207, 0.5225, 0.609, 0.5063, 0.6405, 0.4956, 0.6255, 0.5093, 0.5915, 0.7256, 0.2951, 0.689, 0.3018, 0.6858, 0.2862, 0.7262, 0.287, 0.4863, 0.6691, 0.4609, 0.6929, 0.4573, 0.6862, 0.4789, 0.6576, 0.6577, 0.3189, 0.6329, 0.3433, 0.6193, 0.3205, 0.6487, 0.2984, 0.6134, 0.3724, 0.5975, 0.4041, 0.5799, 0.3803, 0.5971, 0.3486, 0.584, 0.4376, 0.5718, 0.4719, 0.5539, 0.4492, 0.5659, 0.4142, 0.5602, 0.5067, 0.5486, 0.5414, 0.5322, 0.5207, 0.5429, 0.4849, 0.5363, 0.5757, 0.5225, 0.609, 0.5093, 0.5915, 0.5212, 0.5564, 0.5063, 0.6405, 0.4863, 0.6691, 0.4789, 0.6576, 0.4956, 0.6255, 0.689, 0.3018, 0.6577, 0.3189, 0.6487, 0.2984, 0.6858, 0.2862, 0.6329, 0.3433, 0.6134, 0.3724, 0.5971, 0.3486, 0.6193, 0.3205, 0.5799, 0.3803, 0.5659, 0.4142, 0.5466, 0.392, 0.5607, 0.3572, 0.5539, 0.4492, 0.5429, 0.4849, 0.5248, 0.4649, 0.535, 0.4281, 0.5322, 0.5207, 0.5212, 0.5564, 0.5058, 0.5393, 0.5153, 0.5021, 0.5093, 0.5915, 0.4956, 0.6255, 0.4845, 0.6125, 0.4958, 0.5763, 0.7262, 0.287, 0.6858, 0.2862, 0.6848, 0.2703, 0.7285, 0.2792, 0.4789, 0.6576, 0.4573, 0.6862, 0.4531, 0.6803, 0.4708, 0.6475, 0.6487, 0.2984, 0.6193, 0.3205, 0.6046, 0.2969, 0.6402, 0.277, 0.5971, 0.3486, 0.5799, 0.3803, 0.5607, 0.3572, 0.5791, 0.3248, 0.5659, 0.4142, 0.5539, 0.4492, 0.535, 0.4281, 0.5466, 0.392, 0.5429, 0.4849, 0.5322, 0.5207, 0.5153, 0.5021, 0.5248, 0.4649, 0.5212, 0.5564, 0.5093, 0.5915, 0.4958, 0.5763, 0.5058, 0.5393, 0.4956, 0.6255, 0.4789, 0.6576, 0.4708, 0.6475, 0.4845, 0.6125, 0.6858, 0.2862, 0.6487, 0.2984, 0.6402, 0.277, 0.6848, 0.2703, 0.6193, 0.3205, 0.5971, 0.3486, 0.5791, 0.3248, 0.6046, 0.2969, 0.5607, 0.3572, 0.5466, 0.392, 0.5253, 0.3718, 0.5389, 0.3355, 0.535, 0.4281, 0.5248, 0.4649, 0.5058, 0.4476, 0.5147, 0.4093, 0.5153, 0.5021, 0.5058, 0.5393, 0.4899, 0.5249, 0.4977, 0.4862, 0.4958, 0.5763, 0.4845, 0.6125, 0.4729, 0.6017, 0.4819, 0.5635, 0.7285, 0.2792, 0.6848, 0.2703, 0.6872, 0.2545, 0.7327, 0.2721, 0.4708, 0.6475, 0.4531, 0.6803, 0.4484, 0.6754, 0.4622, 0.6392, 0.6402, 0.277, 0.6046, 0.2969, 0.5875, 0.273, 0.6324, 0.2549, 0.5791, 0.3248, 0.5607, 0.3572, 0.5389, 0.3355, 0.5582, 0.3017, 0.5466, 0.392, 0.535, 0.4281, 0.5147, 0.4093, 0.5253, 0.3718, 0.5248, 0.4649, 0.5153, 0.5021, 0.4977, 0.4862, 0.5058, 0.4476, 0.5058, 0.5393, 0.4958, 0.5763, 0.4819, 0.5635, 0.4899, 0.5249, 0.4845, 0.6125, 0.4708, 0.6475, 0.4622, 0.6392, 0.4729, 0.6017, 0.6848, 0.2703, 0.6402, 0.277, 0.6324, 0.2549, 0.6872, 0.2545, 0.6046, 0.2969, 0.5791, 0.3248, 0.5582, 0.3017, 0.5875, 0.273, 0.5389, 0.3355, 0.5253, 0.3718, 0.5016, 0.3547, 0.5137, 0.3166, 0.5147, 0.4093, 0.5058, 0.4476, 0.4856, 0.4335, 0.4928, 0.3939, 0.4977, 0.4862, 0.4899, 0.5249, 0.4735, 0.5135, 0.4794, 0.4735, 0.4819, 0.5635, 0.4729, 0.6017, 0.461, 0.5933, 0.4675, 0.5535, 0.7327, 0.2721, 0.6872, 0.2545, 0.6952, 0.2395, 0.7389, 0.2661, 0.4622, 0.6392, 0.4484, 0.6754, 0.4433, 0.6716, 0.4533, 0.6328, 0.6324, 0.2549, 0.5875, 0.273, 0.5657, 0.2496, 0.6256, 0.2322, 0.5582, 0.3017, 0.5389, 0.3355, 0.5137, 0.3166, 0.5325, 0.2805, 0.5253, 0.3718, 0.5147, 0.4093, 0.4928, 0.3939, 0.5016, 0.3547, 0.5058, 0.4476, 0.4977, 0.4862, 0.4794, 0.4735, 0.4856, 0.4335, 0.4899, 0.5249, 0.4819, 0.5635, 0.4675, 0.5535, 0.4735, 0.5135, 0.4729, 0.6017, 0.4622, 0.6392, 0.4533, 0.6328, 0.461, 0.5933, 0.6872, 0.2545, 0.6324, 0.2549, 0.6256, 0.2322, 0.6952, 0.2395, 0.5875, 0.273, 0.5582, 0.3017, 0.5325, 0.2805, 0.5657, 0.2496, 0.5137, 0.3166, 0.5016, 0.3547, 0.4753, 0.342, 0.4842, 0.3019, 0.4928, 0.3939, 0.4856, 0.4335, 0.4645, 0.4235, 0.4692, 0.3826, 0.4794, 0.4735, 0.4735, 0.5135, 0.4567, 0.5055, 0.4604, 0.4645, 0.4675, 0.5535, 0.461, 0.5933, 0.4488, 0.5875, 0.4529, 0.5465, 0.7389, 0.2661, 0.6952, 0.2395, 0.7119, 0.2268, 0.7469, 0.2616, 0.4533, 0.6328, 0.4433, 0.6716, 0.4379, 0.669, 0.444, 0.6284, 0.6256, 0.2322, 0.5657, 0.2496, 0.5333, 0.2279, 0.6215, 0.2091, 0.5325, 0.2805, 0.5137, 0.3166, 0.4842, 0.3019, 0.4995, 0.263, 0.5016, 0.3547, 0.4928, 0.3939, 0.4692, 0.3826, 0.4753, 0.342, 0.4856, 0.4335, 0.4794, 0.4735, 0.4604, 0.4645, 0.4645, 0.4235, 0.4735, 0.5135, 0.4675, 0.5535, 0.4529, 0.5465, 0.4567, 0.5055, 0.461, 0.5933, 0.4533, 0.6328, 0.444, 0.6284, 0.4488, 0.5875, 0.6952, 0.2395, 0.6256, 0.2322, 0.6215, 0.2091, 0.7119, 0.2268, 0.5657, 0.2496, 0.5325, 0.2805, 0.4995, 0.263, 0.5333, 0.2279, 0.4842, 0.3019, 0.4753, 0.342, 0.4469, 0.3349, 0.4506, 0.2934, 0.4692, 0.3826, 0.4645, 0.4235, 0.4425, 0.418, 0.4444, 0.3764, 0.4604, 0.4645, 0.4567, 0.5055, 0.4394, 0.5012, 0.4409, 0.4596, 0.4529, 0.5465, 0.4488, 0.5875, 0.4365, 0.5844, 0.438, 0.5428, 0.7469, 0.2616, 0.7119, 0.2268, 0.7404, 0.2186, 0.7564, 0.2592, 0.444, 0.6284, 0.4379, 0.669, 0.4323, 0.6676, 0.4346, 0.626, 0.6215, 0.2091, 0.5333, 0.2279, 0.4777, 0.2119, 0.6316, 0.1861, 0.4995, 0.263, 0.4842, 0.3019, 0.4506, 0.2934, 0.4576, 0.2522, 0.4753, 0.342, 0.4692, 0.3826, 0.4444, 0.3764, 0.4469, 0.3349, 0.4645, 0.4235, 0.4604, 0.4645, 0.4409, 0.4596, 0.4425, 0.418, 0.4567, 0.5055, 0.4529, 0.5465, 0.438, 0.5428, 0.4394, 0.5012, 0.4488, 0.5875, 0.444, 0.6284, 0.4346, 0.626, 0.4365, 0.5844, 0.7119, 0.2268, 0.6215, 0.2091, 0.6316, 0.1861, 0.7404, 0.2186, 0.5333, 0.2279, 0.4995, 0.263, 0.4576, 0.2522, 0.4777, 0.2119, 0.4506, 0.2934, 0.4469, 0.3349, 0.4174, 0.3341, 0.415, 0.2925, 0.4444, 0.3764, 0.4425, 0.418, 0.4202, 0.4174, 0.419, 0.3758, 0.4409, 0.4596, 0.4394, 0.5012, 0.4221, 0.5008, 0.4212, 0.4591, 0.438, 0.5428, 0.4365, 0.5844, 0.424, 0.5841, 0.423, 0.5425, 0.7564, 0.2592, 0.7404, 0.2186, 0.7768, 0.2177, 0.7665, 0.2589, 0.4346, 0.626, 0.4323, 0.6676, 0.4267, 0.6674, 0.4252, 0.6258, 0.6316, 0.1861, 0.4777, 0.2119, 0.3969, 0.2099, 0.8795, 0.1811, 0.4576, 0.2522, 0.4506, 0.2934, 0.415, 0.2925, 0.4105, 0.251, 0.4469, 0.3349, 0.4444, 0.3764, 0.419, 0.3758, 0.4174, 0.3341, 0.4425, 0.418, 0.4409, 0.4596, 0.4212, 0.4591, 0.4202, 0.4174, 0.4394, 0.5012, 0.438, 0.5428, 0.423, 0.5425, 0.4221, 0.5008, 0.4365, 0.5844, 0.4346, 0.626, 0.4252, 0.6258, 0.424, 0.5841, 0.7404, 0.2186, 0.6316, 0.1861, 0.8795, 0.1811, 0.7768, 0.2177, 0.4777, 0.2119, 0.4576, 0.2522, 0.4105, 0.251, 0.3969, 0.2099, 0.415, 0.2925, 0.4174, 0.3341, 0.3886, 0.3399, 0.3807, 0.2994, 0.419, 0.3758, 0.4202, 0.4174, 0.3981, 0.4218, 0.394, 0.3808, 0.4212, 0.4591, 0.4221, 0.5008, 0.4049, 0.5042, 0.4016, 0.463, 0.423, 0.5425, 0.424, 0.5841, 0.4116, 0.5866, 0.4081, 0.5454, 0.09903, 0.2589, 0.1094, 0.2177, 0.1405, 0.2244, 0.1087, 0.2609, 0.4252, 0.6258, 0.4267, 0.6674, 0.4211, 0.6686, 0.4157, 0.6277, 0.212, 0.1811, 0.3969, 0.2099, 0.3342, 0.2236, 0.2362, 0.2039, 0.4105, 0.251, 0.415, 0.2925, 0.3807, 0.2994, 0.3668, 0.2599, 0.4174, 0.3341, 0.419, 0.3758, 0.394, 0.3808, 0.3886, 0.3399, 0.4202, 0.4174, 0.4212, 0.4591, 0.4016, 0.463, 0.3981, 0.4218, 0.4221, 0.5008, 0.423, 0.5425, 0.4081, 0.5454, 0.4049, 0.5042, 0.424, 0.5841, 0.4252, 0.6258, 0.4157, 0.6277, 0.4116, 0.5866, 0.1094, 0.2177, 0.212, 0.1811, 0.2362, 0.2039, 0.1405, 0.2244, 0.3969, 0.2099, 0.4105, 0.251, 0.3668, 0.2599, 0.3342, 0.2236, 0.3807, 0.2994, 0.3886, 0.3399, 0.3618, 0.3514, 0.3502, 0.3128, 0.394, 0.3808, 0.3981, 0.4218, 0.3767, 0.4309, 0.3701, 0.3909, 0.4016, 0.463, 0.4049, 0.5042, 0.3879, 0.5114, 0.3825, 0.4711, 0.4081, 0.5454, 0.4116, 0.5866, 0.3994, 0.5918, 0.3934, 0.5517, 0.1087, 0.2609, 0.1405, 0.2244, 0.1597, 0.2364, 0.1172, 0.2649, 0.4157, 0.6277, 0.4211, 0.6686, 0.4156, 0.6709, 0.4065, 0.6316, 0.2362, 0.2039, 0.3342, 0.2236, 0.298, 0.2445, 0.2334, 0.227, 0.3668, 0.2599, 0.3807, 0.2994, 0.3502, 0.3128, 0.3319, 0.2762, 0.3886, 0.3399, 0.394, 0.3808, 0.3701, 0.3909, 0.3618, 0.3514, 0.3981, 0.4218, 0.4016, 0.463, 0.3825, 0.4711, 0.3767, 0.4309, 0.4049, 0.5042, 0.4081, 0.5454, 0.3934, 0.5517, 0.3879, 0.5114, 0.4116, 0.5866, 0.4157, 0.6277, 0.4065, 0.6316, 0.3994, 0.5918, 0.1405, 0.2244, 0.2362, 0.2039, 0.2334, 0.227, 0.1597, 0.2364, 0.3342, 0.2236, 0.3668, 0.2599, 0.3319, 0.2762, 0.298, 0.2445, 0.3502, 0.3128, 0.3618, 0.3514, 0.3375, 0.3676, 0.3241, 0.331, 0.3701, 0.3909, 0.3767, 0.4309, 0.3563, 0.4441, 0.3478, 0.4055, 0.3825, 0.4711, 0.3879, 0.5114, 0.3714, 0.5221, 0.364, 0.483, 0.3934, 0.5517, 0.3994, 0.5918, 0.3874, 0.5996, 0.379, 0.561, 0.1172, 0.2649, 0.1597, 0.2364, 0.1692, 0.251, 0.1238, 0.2706, 0.4065, 0.6316, 0.4156, 0.6709, 0.4104, 0.6745, 0.3974, 0.6376, 0.2334, 0.227, 0.298, 0.2445, 0.2745, 0.2677, 0.227, 0.2498, 0.3319, 0.2762, 0.3502, 0.3128, 0.3241, 0.331, 0.3048, 0.2968, 0.3618, 0.3514, 0.3701, 0.3909, 0.3478, 0.4055, 0.3375, 0.3676, 0.3767, 0.4309, 0.3825, 0.4711, 0.364, 0.483, 0.3563, 0.4441, 0.3879, 0.5114, 0.3934, 0.5517, 0.379, 0.561, 0.3714, 0.5221, 0.3994, 0.5918, 0.4065, 0.6316, 0.3974, 0.6376, 0.3874, 0.5996, 0.1597, 0.2364, 0.2334, 0.227, 0.227, 0.2498, 0.1692, 0.251, 0.298, 0.2445, 0.3319, 0.2762, 0.3048, 0.2968, 0.2745, 0.2677, 0.3241, 0.331, 0.3375, 0.3676, 0.3157, 0.3872, 0.3016, 0.3522, 0.3478, 0.4055, 0.3563, 0.4441, 0.337, 0.4608, 0.3271, 0.4236, 0.364, 0.483, 0.3714, 0.5221, 0.3554, 0.5358, 0.3463, 0.4983, 0.379, 0.561, 0.3874, 0.5996, 0.3758, 0.6099, 0.365, 0.5732, 0.1238, 0.2706, 0.1692, 0.251, 0.1727, 0.2667, 0.1284, 0.2775, 0.3974, 0.6376, 0.4104, 0.6745, 0.4056, 0.6791, 0.3888, 0.6455, 0.227, 0.2498, 0.2745, 0.2677, 0.2566, 0.2915, 0.2193, 0.2721, 0.3048, 0.2968, 0.3241, 0.331, 0.3016, 0.3522, 0.2829, 0.3195, 0.3375, 0.3676, 0.3478, 0.4055, 0.3271, 0.4236, 0.3157, 0.3872, 0.3563, 0.4441, 0.364, 0.483, 0.3463, 0.4983, 0.337, 0.4608, 0.3714, 0.5221, 0.379, 0.561, 0.365, 0.5732, 0.3554, 0.5358, 0.3874, 0.5996, 0.3974, 0.6376, 0.3888, 0.6455, 0.3758, 0.6099, 0.1692, 0.251, 0.227, 0.2498, 0.2193, 0.2721, 0.1727, 0.2667, 0.2745, 0.2677, 0.3048, 0.2968, 0.2829, 0.3195, 0.2566, 0.2915, 0.3016, 0.3522, 0.3157, 0.3872, 0.296, 0.4091, 0.2819, 0.3751, 0.3271, 0.4236, 0.337, 0.4608, 0.3188, 0.4802, 0.3079, 0.4443, 0.3463, 0.4983, 0.3554, 0.5358, 0.3399, 0.5524, 0.3292, 0.5163, 0.365, 0.5732, 0.3758, 0.6099, 0.3645, 0.6224, 0.3513, 0.5879, 0.1284, 0.2775, 0.1727, 0.2667, 0.1724, 0.2827, 0.1311, 0.2852, 0.3888, 0.6455, 0.4056, 0.6791, 0.4012, 0.6848, 0.3806, 0.6552, 0.2193, 0.2721, 0.2566, 0.2915, 0.2415, 0.3152, 0.211, 0.2937, 0.2829, 0.3195, 0.3016, 0.3522, 0.2819, 0.3751, 0.2644, 0.3432, 0.3157, 0.3872, 0.3271, 0.4236, 0.3079, 0.4443, 0.296, 0.4091, 0.337, 0.4608, 0.3463, 0.4983, 0.3292, 0.5163, 0.3188, 0.4802, 0.3554, 0.5358, 0.365, 0.5732, 0.3513, 0.5879, 0.3399, 0.5524, 0.3758, 0.6099, 0.3888, 0.6455, 0.3806, 0.6552, 0.3645, 0.6224, 0.1727, 0.2667, 0.2193, 0.2721, 0.211, 0.2937, 0.1724, 0.2827, 0.2566, 0.2915, 0.2829, 0.3195, 0.2644, 0.3432, 0.2415, 0.3152, 0.2819, 0.3751, 0.296, 0.4091, 0.2777, 0.4323, 0.264, 0.3988, 0.3079, 0.4443, 0.3188, 0.4802, 0.3013, 0.5016, 0.2899, 0.4667, 0.3292, 0.5163, 0.3399, 0.5524, 0.3248, 0.5712, 0.3128, 0.5366, 0.3513, 0.5879, 0.3645, 0.6224, 0.3537, 0.637, 0.3381, 0.6049, 0.1311, 0.2852, 0.1724, 0.2827, 0.1696, 0.2983, 0.1321, 0.2932, 0.3806, 0.6552, 0.4012, 0.6848, 0.3975, 0.6914, 0.373, 0.6664, 0.211, 0.2937, 0.2415, 0.3152, 0.2278, 0.3383, 0.2021, 0.3144, 0.2644, 0.3432, 0.2819, 0.3751, 0.264, 0.3988, 0.2479, 0.3671, 0.296, 0.4091, 0.3079, 0.4443, 0.2899, 0.4667, 0.2777, 0.4323, 0.3188, 0.4802, 0.3292, 0.5163, 0.3128, 0.5366, 0.3013, 0.5016, 0.3399, 0.5524, 0.3513, 0.5879, 0.3381, 0.6049, 0.3248, 0.5712, 0.3645, 0.6224, 0.3806, 0.6552, 0.373, 0.6664, 0.3537, 0.637, 0.1724, 0.2827, 0.211, 0.2937, 0.2021, 0.3144, 0.1696, 0.2983, 0.2415, 0.3152, 0.2644, 0.3432, 0.2479, 0.3671, 0.2278, 0.3383, 0.264, 0.3988, 0.2777, 0.4323, 0.2603, 0.4561, 0.2472, 0.4226, 0.2899, 0.4667, 0.3013, 0.5016, 0.2843, 0.5245, 0.2725, 0.4902, 0.3128, 0.5366, 0.3248, 0.5712, 0.3099, 0.5919, 0.2966, 0.5586, 0.3381, 0.6049, 0.3537, 0.637, 0.3433, 0.6534, 0.3251, 0.6238, 0.1321, 0.2932, 0.1696, 0.2983, 0.1651, 0.3133, 0.1316, 0.3013, 0.373, 0.6664, 0.3975, 0.6914, 0.3946, 0.6986, 0.3661, 0.6791, 0.2021, 0.3144, 0.2278, 0.3383, 0.2147, 0.3604, 0.1927, 0.334, 0.2479, 0.3671, 0.264, 0.3988, 0.2472, 0.4226, 0.2324, 0.3904, 0.2777, 0.4323, 0.2899, 0.4667, 0.2725, 0.4902, 0.2603, 0.4561, 0.3013, 0.5016, 0.3128, 0.5366, 0.2966, 0.5586, 0.2843, 0.5245, 0.3248, 0.5712, 0.3381, 0.6049, 0.3251, 0.6238, 0.3099, 0.5919, 0.3537, 0.637, 0.373, 0.6664, 0.3661, 0.6791, 0.3433, 0.6534, 0.1696, 0.2983, 0.2021, 0.3144, 0.1927, 0.334, 0.1651, 0.3133, 0.2278, 0.3383, 0.2479, 0.3671, 0.2324, 0.3904, 0.2147, 0.3604, 0.2472, 0.4226, 0.2603, 0.4561, 0.2434, 0.4798, 0.231, 0.4459, 0.2725, 0.4902, 0.2843, 0.5245, 0.2674, 0.5481, 0.2553, 0.514, 0.2966, 0.5586, 0.3099, 0.5919, 0.295, 0.614, 0.2804, 0.5817, 0.3251, 0.6238, 0.3433, 0.6534, 0.3334, 0.6713, 0.3122, 0.6443, 0.1316, 0.3013, 0.1651, 0.3133, 0.1593, 0.3275, 0.1299, 0.3092, 0.3661, 0.6791, 0.3946, 0.6986, 0.3927, 0.7064, 0.3601, 0.6929, 0.1927, 0.334, 0.2147, 0.3604, 0.2018, 0.3813, 0.1829, 0.3523, 0.2324, 0.3904, 0.2472, 0.4226, 0.231, 0.4459, 0.2174, 0.4128, 0.2603, 0.4561, 0.2725, 0.4902, 0.2553, 0.514, 0.2434, 0.4798, 0.2843, 0.5245, 0.2966, 0.5586, 0.2804, 0.5817, 0.2674, 0.5481, 0.3099, 0.5919, 0.3251, 0.6238, 0.3122, 0.6443, 0.295, 0.614, 0.3433, 0.6534, 0.3661, 0.6791, 0.3601, 0.6929, 0.3334, 0.6713, 0.1651, 0.3133, 0.1927, 0.334, 0.1829, 0.3523, 0.1593, 0.3275, 0.2147, 0.3604, 0.2324, 0.3904, 0.2174, 0.4128, 0.2018, 0.3813, 0.231, 0.4459, 0.2434, 0.4798, 0.2265, 0.5029, 0.2148, 0.4681, 0.2553, 0.514, 0.2674, 0.5481, 0.2502, 0.572, 0.238, 0.5376, 0.2804, 0.5817, 0.295, 0.614, 0.2796, 0.6372, 0.2638, 0.6054, 0.3122, 0.6443, 0.3334, 0.6713, 0.3239, 0.6906, 0.2991, 0.6662, 0.1299, 0.3092, 0.1593, 0.3275, 0.1526, 0.3404, 0.1271, 0.3166, 0.3601, 0.6929, 0.3927, 0.7064, 0.3919, 0.7145, 0.3553, 0.7078, 0.1829, 0.3523, 0.2018, 0.3813, 0.1888, 0.4006, 0.1726, 0.369, 0.2174, 0.4128, 0.231, 0.4459, 0.2148, 0.4681, 0.2025, 0.4339, 0.2434, 0.4798, 0.2553, 0.514, 0.238, 0.5376, 0.2265, 0.5029, 0.2674, 0.5481, 0.2804, 0.5817, 0.2638, 0.6054, 0.2502, 0.572, 0.295, 0.614, 0.3122, 0.6443, 0.2991, 0.6662, 0.2796, 0.6372, 0.3334, 0.6713, 0.3601, 0.6929, 0.3553, 0.7078, 0.3239, 0.6906, 0.1593, 0.3275, 0.1829, 0.3523, 0.1726, 0.369, 0.1526, 0.3404, 0.2018, 0.3813, 0.2174, 0.4128, 0.2025, 0.4339, 0.1888, 0.4006, 0.2148, 0.4681, 0.2265, 0.5029, 0.2091, 0.5247, 0.1985, 0.4888, 0.238, 0.5376, 0.2502, 0.572, 0.2322, 0.5954, 0.2202, 0.5603, 0.2638, 0.6054, 0.2796, 0.6372, 0.2634, 0.6609, 0.2462, 0.6292, 0.2991, 0.6662, 0.3239, 0.6906, 0.3149, 0.7111, 0.2856, 0.6891, 0.1271, 0.3166, 0.1526, 0.3404, 0.1451, 0.352, 0.1236, 0.3233, 0.3553, 0.7078, 0.3919, 0.7145, 0.3925, 0.7226, 0.352, 0.7233, 0.1726, 0.369, 0.1888, 0.4006, 0.1756, 0.418, 0.1619, 0.384, 0.2025, 0.4339, 0.2148, 0.4681, 0.1985, 0.4888, 0.1875, 0.4531, 0.2265, 0.5029, 0.238, 0.5376, 0.2202, 0.5603, 0.2091, 0.5247, 0.2502, 0.572, 0.2638, 0.6054, 0.2462, 0.6292, 0.2322, 0.5954, 0.2796, 0.6372, 0.2991, 0.6662, 0.2856, 0.6891, 0.2634, 0.6609, 0.3239, 0.6906, 0.3553, 0.7078, 0.352, 0.7233, 0.3149, 0.7111, 0.1526, 0.3404, 0.1726, 0.369, 0.1619, 0.384, 0.1451, 0.352, 0.1888, 0.4006, 0.2025, 0.4339, 0.1875, 0.4531, 0.1756, 0.418, 0.1985, 0.4888, 0.2091, 0.5247, 0.1911, 0.5446, 0.1816, 0.5074, 0.2202, 0.5603, 0.2322, 0.5954, 0.2128, 0.6176, 0.2012, 0.5815, 0.2462, 0.6292, 0.2634, 0.6609, 0.2454, 0.6847, 0.227, 0.6524, 0.2856, 0.6891, 0.3149, 0.7111, 0.3065, 0.7325, 0.2709, 0.7126, 0.1236, 0.3233, 0.1451, 0.352, 0.1371, 0.362, 0.1194, 0.3292, 0.352, 0.7233, 0.3925, 0.7226, 0.3948, 0.7304, 0.3511, 0.7392, 0.1619, 0.384, 0.1756, 0.418, 0.1621, 0.4333, 0.1507, 0.397, 0.1875, 0.4531, 0.1985, 0.4888, 0.1816, 0.5074, 0.1721, 0.4702, 0.2091, 0.5247, 0.2202, 0.5603, 0.2012, 0.5815, 0.1911, 0.5446, 0.2322, 0.5954, 0.2462, 0.6292, 0.227, 0.6524, 0.2128, 0.6176, 0.2634, 0.6609, 0.2856, 0.6891, 0.2709, 0.7126, 0.2454, 0.6847, 0.3149, 0.7111, 0.352, 0.7233, 0.3511, 0.7392, 0.3065, 0.7325, 0.1451, 0.352, 0.1619, 0.384, 0.1507, 0.397, 0.1371, 0.362, 0.1756, 0.418, 0.1875, 0.4531, 0.1721, 0.4702, 0.1621, 0.4333, 0.1816, 0.5074, 0.1911, 0.5446, 0.1721, 0.5619, 0.164, 0.5233, 0.2012, 0.5815, 0.2128, 0.6176, 0.1916, 0.6378, 0.181, 0.6002, 0.227, 0.6524, 0.2454, 0.6847, 0.2245, 0.7078, 0.2052, 0.674, 0.2709, 0.7126, 0.3065, 0.7325, 0.2986, 0.7547, 0.2538, 0.7365, 0.1194, 0.3292, 0.1371, 0.362, 0.1285, 0.3703, 0.1147, 0.3341, 0.3511, 0.7392, 0.3948, 0.7304, 0.399, 0.7375, 0.3535, 0.755, 0.1507, 0.397, 0.1621, 0.4333, 0.1481, 0.4461, 0.1392, 0.4078, 0.1721, 0.4702, 0.1816, 0.5074, 0.164, 0.5233, 0.1562, 0.4846, 0.1911, 0.5446, 0.2012, 0.5815, 0.181, 0.6002, 0.1721, 0.5619, 0.2128, 0.6176, 0.227, 0.6524, 0.2052, 0.674, 0.1916, 0.6378, 0.2454, 0.6847, 0.2709, 0.7126, 0.2538, 0.7365, 0.2245, 0.7078, 0.3065, 0.7325, 0.3511, 0.7392, 0.3535, 0.755, 0.2986, 0.7547, 0.1371, 0.362, 0.1507, 0.397, 0.1392, 0.4078, 0.1285, 0.3703, 0.1621, 0.4333, 0.1721, 0.4702, 0.1562, 0.4846, 0.1481, 0.4461, 0.164, 0.5233, 0.1721, 0.5619, 0.1519, 0.576, 0.1457, 0.5361, 0.181, 0.6002, 0.1916, 0.6378, 0.1679, 0.6548, 0.159, 0.6157, 0.2052, 0.674, 0.2245, 0.7078, 0.1988, 0.729, 0.18, 0.693, 0.2538, 0.7365, 0.2986, 0.7547, 0.2919, 0.7774, 0.232, 0.76, 0.1147, 0.3341, 0.1285, 0.3703, 0.1195, 0.3767, 0.1095, 0.3379, 0.3535, 0.755, 0.399, 0.7375, 0.4051, 0.7435, 0.3614, 0.77, 0.1392, 0.4078, 0.1481, 0.4461, 0.1338, 0.456, 0.1273, 0.4162, 0.1562, 0.4846, 0.164, 0.5233, 0.1457, 0.5361, 0.1398, 0.496, 0.1721, 0.5619, 0.181, 0.6002, 0.159, 0.6157, 0.1519, 0.576, 0.1916, 0.6378, 0.2052, 0.674, 0.18, 0.693, 0.1679, 0.6548, 0.2245, 0.7078, 0.2538, 0.7365, 0.232, 0.76, 0.1988, 0.729, 0.2986, 0.7547, 0.3535, 0.755, 0.3614, 0.77, 0.2919, 0.7774, 0.1285, 0.3703, 0.1392, 0.4078, 0.1273, 0.4162, 0.1195, 0.3767, 0.1481, 0.4461, 0.1562, 0.4846, 0.1398, 0.496, 0.1338, 0.456, 0.1457, 0.5361, 0.1519, 0.576, 0.1307, 0.5861, 0.1267, 0.5451, 0.159, 0.6157, 0.1679, 0.6548, 0.1416, 0.6675, 0.1355, 0.6269, 0.18, 0.693, 0.1988, 0.729, 0.1657, 0.7465, 0.1505, 0.7076, 0.232, 0.76, 0.2919, 0.7774, 0.2877, 0.8004, 0.1996, 0.7816, 0.1095, 0.3379, 0.1195, 0.3767, 0.1103, 0.3811, 0.1041, 0.3405, 0.3614, 0.77, 0.4051, 0.7435, 0.4132, 0.7479, 0.3781, 0.7828, 0.1273, 0.4162, 0.1338, 0.456, 0.1192, 0.463, 0.1151, 0.422, 0.1398, 0.496, 0.1457, 0.5361, 0.1267, 0.5451, 0.1229, 0.504, 0.1519, 0.576, 0.159, 0.6157, 0.1355, 0.6269, 0.1307, 0.5861, 0.1679, 0.6548, 0.18, 0.693, 0.1505, 0.7076, 0.1416, 0.6675, 0.1988, 0.729, 0.232, 0.76, 0.1996, 0.7816, 0.1657, 0.7465, 0.2919, 0.7774, 0.3614, 0.77, 0.3781, 0.7828, 0.2877, 0.8004, 0.1195, 0.3767, 0.1273, 0.4162, 0.1151, 0.422, 0.1103, 0.3811, 0.1338, 0.456, 0.1398, 0.496, 0.1229, 0.504, 0.1192, 0.463, 0.1267, 0.5451, 0.1307, 0.5861, 0.1088, 0.5915, 0.1072, 0.5499, 0.1355, 0.6269, 0.1416, 0.6675, 0.1131, 0.6747, 0.1106, 0.6331, 0.1505, 0.7076, 0.1657, 0.7465, 0.1239, 0.7574, 0.1169, 0.7161, 0.1996, 0.7816, 0.2877, 0.8004, 0.2979, 0.8235, 0.144, 0.7977, 0.1041, 0.3405, 0.1103, 0.3811, 0.1009, 0.3835, 0.09856, 0.3419, 0.3781, 0.7828, 0.4132, 0.7479, 0.4227, 0.7504, 0.4067, 0.791, 0.1151, 0.422, 0.1192, 0.463, 0.1043, 0.4667, 0.1027, 0.4251, 0.1229, 0.504, 0.1267, 0.5451, 0.1072, 0.5499, 0.1057, 0.5083, 0.1307, 0.5861, 0.1355, 0.6269, 0.1106, 0.6331, 0.1088, 0.5915, 0.1416, 0.6675, 0.1505, 0.7076, 0.1169, 0.7161, 0.1131, 0.6747, 0.1657, 0.7465, 0.1996, 0.7816, 0.144, 0.7977, 0.1239, 0.7574, 0.2877, 0.8004, 0.3781, 0.7828, 0.4067, 0.791, 0.2979, 0.8235, 0.1103, 0.3811, 0.1151, 0.422, 0.1027, 0.4251, 0.1009, 0.3835, 0.1192, 0.463, 0.1229, 0.504, 0.1057, 0.5083, 0.1043, 0.4667, 0.7626, 0.3005, 0.7604, 0.3421, 0.7548, 0.341, 0.4328, 0.7506, 0.4288, 0.7091, 0.4425, 0.7486, 0.7626, 0.3005, 0.7548, 0.341, 0.7493, 0.3386, 0.4425, 0.7486, 0.4288, 0.7091, 0.4509, 0.7446, 0.7626, 0.3005, 0.7493, 0.3386, 0.7441, 0.3351, 0.4509, 0.7446, 0.4288, 0.7091, 0.4575, 0.7389, 0.7626, 0.3005, 0.7441, 0.3351, 0.7393, 0.3304, 0.4575, 0.7389, 0.4288, 0.7091, 0.4621, 0.732, 0.7626, 0.3005, 0.7393, 0.3304, 0.735, 0.3247, 0.4621, 0.732, 0.4288, 0.7091, 0.4648, 0.7244, 0.7626, 0.3005, 0.735, 0.3247, 0.7313, 0.3182, 0.4648, 0.7244, 0.4288, 0.7091, 0.4658, 0.7163, 0.7626, 0.3005, 0.7313, 0.3182, 0.7284, 0.3109, 0.4658, 0.7163, 0.4288, 0.7091, 0.4653, 0.7082, 0.7626, 0.3005, 0.7284, 0.3109, 0.7264, 0.3031, 0.4653, 0.7082, 0.4288, 0.7091, 0.4636, 0.7003, 0.7626, 0.3005, 0.7264, 0.3031, 0.7256, 0.2951, 0.4636, 0.7003, 0.4288, 0.7091, 0.4609, 0.6929, 0.7626, 0.3005, 0.7256, 0.2951, 0.7262, 0.287, 0.4609, 0.6929, 0.4288, 0.7091, 0.4573, 0.6862, 0.7626, 0.3005, 0.7262, 0.287, 0.7285, 0.2792, 0.4573, 0.6862, 0.4288, 0.7091, 0.4531, 0.6803, 0.7626, 0.3005, 0.7285, 0.2792, 0.7327, 0.2721, 0.4531, 0.6803, 0.4288, 0.7091, 0.4484, 0.6754, 0.7626, 0.3005, 0.7327, 0.2721, 0.7389, 0.2661, 0.4484, 0.6754, 0.4288, 0.7091, 0.4433, 0.6716, 0.7626, 0.3005, 0.7389, 0.2661, 0.7469, 0.2616, 0.4433, 0.6716, 0.4288, 0.7091, 0.4379, 0.669, 0.7626, 0.3005, 0.7469, 0.2616, 0.7564, 0.2592, 0.4379, 0.669, 0.4288, 0.7091, 0.4323, 0.6676, 0.7626, 0.3005, 0.7564, 0.2592, 0.7665, 0.2589, 0.4323, 0.6676, 0.4288, 0.7091, 0.4267, 0.6674, 0.7626, 0.3005, 0.7665, 0.2589, 0.7762, 0.2609, 0.4267, 0.6674, 0.4288, 0.7091, 0.4211, 0.6686, 0.7626, 0.3005, 0.7762, 0.2609, 0.7846, 0.2649, 0.4211, 0.6686, 0.4288, 0.7091, 0.4156, 0.6709, 0.7626, 0.3005, 0.7846, 0.2649, 0.7912, 0.2706, 0.4156, 0.6709, 0.4288, 0.7091, 0.4104, 0.6745, 0.7626, 0.3005, 0.7912, 0.2706, 0.7958, 0.2775, 0.4104, 0.6745, 0.4288, 0.7091, 0.4056, 0.6791, 0.7626, 0.3005, 0.7958, 0.2775, 0.7985, 0.2852, 0.4056, 0.6791, 0.4288, 0.7091, 0.4012, 0.6848, 0.7626, 0.3005, 0.7985, 0.2852, 0.7995, 0.2932, 0.4012, 0.6848, 0.4288, 0.7091, 0.3975, 0.6914, 0.7626, 0.3005, 0.7995, 0.2932, 0.799, 0.3013, 0.3975, 0.6914, 0.4288, 0.7091, 0.3946, 0.6986, 0.7626, 0.3005, 0.799, 0.3013, 0.7973, 0.3092, 0.3946, 0.6986, 0.4288, 0.7091, 0.3927, 0.7064, 0.7626, 0.3005, 0.7973, 0.3092, 0.7946, 0.3166, 0.3927, 0.7064, 0.4288, 0.7091, 0.3919, 0.7145, 0.7626, 0.3005, 0.7946, 0.3166, 0.791, 0.3233, 0.3919, 0.7145, 0.4288, 0.7091, 0.3925, 0.7226, 0.7626, 0.3005, 0.791, 0.3233, 0.7868, 0.3292, 0.3925, 0.7226, 0.4288, 0.7091, 0.3948, 0.7304, 0.7626, 0.3005, 0.7868, 0.3292, 0.7821, 0.3341, 0.3948, 0.7304, 0.4288, 0.7091, 0.399, 0.7375, 0.7626, 0.3005, 0.7821, 0.3341, 0.777, 0.3379, 0.399, 0.7375, 0.4288, 0.7091, 0.4051, 0.7435, 0.7626, 0.3005, 0.777, 0.3379, 0.7716, 0.3405, 0.4051, 0.7435, 0.4288, 0.7091, 0.4132, 0.7479, 0.7626, 0.3005, 0.7716, 0.3405, 0.766, 0.3419, 0.4132, 0.7479, 0.4288, 0.7091, 0.4227, 0.7504, 0.7746, 0.5499, 0.7762, 0.5915, 0.7539, 0.5921, 0.7549, 0.5504, 0.7781, 0.6331, 0.7806, 0.6747, 0.7511, 0.6754, 0.7527, 0.6338, 0.7843, 0.7161, 0.7913, 0.7574, 0.7442, 0.7585, 0.7487, 0.717, 0.8114, 0.7977, 0.9654, 0.8235, 0.5458, 0.8284, 0.7306, 0.7997, 0.766, 0.3419, 0.7684, 0.3835, 0.7589, 0.3837, 0.7604, 0.3421, 0.4067, 0.791, 0.4227, 0.7504, 0.4328, 0.7506, 0.4431, 0.7919, 0.7702, 0.4251, 0.7717, 0.4667, 0.7568, 0.4671, 0.7577, 0.4254, 0.7732, 0.5083, 0.7746, 0.5499, 0.7549, 0.5504, 0.7558, 0.5088, 0.7762, 0.5915, 0.7781, 0.6331, 0.7527, 0.6338, 0.7539, 0.5921, 0.7806, 0.6747, 0.7843, 0.7161, 0.7487, 0.717, 0.7511, 0.6754, 0.7913, 0.7574, 0.8114, 0.7977, 0.7306, 0.7997, 0.7442, 0.7585, 0.7626, 0.3005, 0.766, 0.3419, 0.7604, 0.3421, 0.2979, 0.8235, 0.4067, 0.791, 0.4431, 0.7919, 0.5458, 0.8284, 0.7684, 0.3835, 0.7702, 0.4251, 0.7577, 0.4254, 0.7589, 0.3837, 0.4227, 0.7504, 0.4288, 0.7091, 0.4328, 0.7506, 0.7717, 0.4667, 0.7732, 0.5083, 0.7558, 0.5088, 0.7568, 0.4671])
me_sphere.use_remesh_preserve_volume = False
me_sphere.use_remesh_preserve_attributes = False
me_sphere.use_mirror_vertex_groups = False
me_sphere.update()
me_cube_001 = bpy.data.meshes.new('Cube.001')
me_cube_001.from_pydata([(1.0, 1.0, -1.0), (1.0, -1.0, -1.0), (-1.0, -1.0, -1.0), (-1.0, 1.0, -1.0), (1.0, 1.0, 1.0), (1.0, -1.0, 1.0), (-1.0, -1.0, 1.0), (-1.0, 1.0, 1.0)], [], [(0, 1, 2, 3), (4, 7, 6, 5), (0, 4, 5, 1), (1, 5, 6, 2), (2, 6, 7, 3), (4, 0, 3, 7)])
_uv = me_cube_001.uv_layers.new(name='UVMap')
_uv.uv.foreach_set('vector', [1.0, 1.0, 1.0, 5.96e-08, 0.0, 1.788e-07, 1.788e-07, 1.0, 1.0, 1.0, 3.278e-07, 1.0, 8.941e-08, 0.0, 1.0, -4.768e-07, 1.0, 5.96e-08, 1.0, 1.0, -2.384e-07, 1.0, 0.0, 5.96e-08, 1.0, -4.768e-07, 1.0, 1.0, 5.96e-07, 1.0, 8.345e-07, -4.768e-07, 8.941e-08, 0.0, 1.788e-07, 1.0, 1.0, 1.0, 1.0, 0.0, 1.0, 1.0, 1.0, -5.066e-07, 5.364e-07, -5.066e-07, 2.98e-07, 1.0])
me_cube_001.materials.append(mat_material)
me_cube_001.use_remesh_preserve_volume = False
me_cube_001.use_remesh_preserve_attributes = False
me_cube_001.use_mirror_vertex_groups = False
me_cube_001.update()
me_plane = bpy.data.meshes.new('Plane')
me_plane.from_pydata([(-1.0, -1.0, 0.0), (1.0, -1.0, 0.0), (-1.0, 1.0, 0.0), (1.0, 1.0, 0.0)], [], [(0, 1, 3, 2)])
_uv = me_plane.uv_layers.new(name='UVMap')
_uv.uv.foreach_set('vector', [0.0, 0.0, 1.0, 0.0, 1.0, 1.0, 0.0, 1.0])
me_plane.use_remesh_preserve_volume = False
me_plane.use_remesh_preserve_attributes = False
me_plane.use_mirror_vertex_groups = False
me_plane.update()
me_cube = bpy.data.meshes.new('Cube')
me_cube.from_pydata([(1.0, 1.0, -1.0), (1.0, -1.0, -1.0), (-1.0, -1.0, -1.0), (-1.0, 1.0, -1.0), (1.0, 1.0, 1.0), (1.0, -1.0, 1.0), (-1.0, -1.0, 1.0), (-1.0, 1.0, 1.0)], [], [(0, 1, 2, 3), (4, 7, 6, 5), (0, 4, 5, 1), (1, 5, 6, 2), (2, 6, 7, 3), (4, 0, 3, 7)])
_uv = me_cube.uv_layers.new(name='UVMap')
_uv.uv.foreach_set('vector', [1.0, 1.0, 1.0, 5.96e-08, 0.0, 1.788e-07, 1.788e-07, 1.0, 1.0, 1.0, 3.278e-07, 1.0, 8.941e-08, 0.0, 1.0, -4.768e-07, 1.0, 5.96e-08, 1.0, 1.0, -2.384e-07, 1.0, 0.0, 5.96e-08, 1.0, -4.768e-07, 1.0, 1.0, 5.96e-07, 1.0, 8.345e-07, -4.768e-07, 8.941e-08, 0.0, 1.788e-07, 1.0, 1.0, 1.0, 1.0, 0.0, 1.0, 1.0, 1.0, -5.066e-07, 5.364e-07, -5.066e-07, 2.98e-07, 1.0])
me_cube.materials.append(mat_material)
me_cube.use_remesh_preserve_volume = False
me_cube.use_remesh_preserve_attributes = False
me_cube.use_mirror_vertex_groups = False
me_cube.update()

# ---- objects
ob_sphere = bpy.data.objects.new('Sphere', me_sphere)
ob_cube_001 = bpy.data.objects.new('Cube.001', me_cube_001)
ob_plane = bpy.data.objects.new('Plane', me_plane)
ob_cube = bpy.data.objects.new('Cube', me_cube)

# ---- transforms, parenting, visibility, modifiers, constraints
ob_sphere.location = (-2.631, 2.403, 0.9998)
ob_sphere.lineart.crease_threshold = 0.0
ob_cube_001.location = (-2.342, -1.478, 1.013)
ob_cube_001.rotation_euler = (0.0, -0.0, -0.8387)
ob_cube_001.lock_rotations_4d = False
ob_cube_001.empty_display_type = 'ARROWS'
ob_cube_001.lineart.crease_threshold = 0.0
ob_plane.location = (0.06946, -0.1932, -0.01262)
ob_plane.rotation_euler = (6.283, -0.0, 0.0)
ob_plane.scale = (-27.19, -27.19, -27.19)
ob_plane.lineart.crease_threshold = 0.0
ob_cube.location = (0.0, 0.0, 1.013)
ob_cube.lock_rotations_4d = False
ob_cube.empty_display_type = 'ARROWS'
ob_cube.lineart.crease_threshold = 0.0

# ---- collection membership
col_collection_1.objects.link(ob_sphere)
col_collection_1.objects.link(ob_cube_001)
col_collection_1.objects.link(ob_plane)
col_collection_1.objects.link(ob_cube)

# ---- scene / render settings (as saved in the file)
scene.frame_start = 1; scene.frame_end = 250; scene.frame_set(1)
scene.render.engine = 'BLENDER_EEVEE_NEXT'
scene.render.resolution_percentage = 50
scene.render.dither_intensity = 0.0
scene.cycles.use_denoising = False
scene.cycles.samples = 10
scene.cycles.sampling_pattern = 'TABULATED_SOBOL'
scene.cycles.light_sampling_threshold = 0.0
scene.cycles.use_adaptive_sampling = False
scene.cycles.use_light_tree = False
scene.cycles.blur_glossy = 0.0
scene.cycles.volume_bounces = 1
scene.cycles.pixel_filter_type = 'GAUSSIAN'
scene.cycles.sample_clamp_indirect = 0.0
scene.view_settings.view_transform = 'Standard'
bpy.context.view_layer.update()

# ---- added for rendering (the .blend has no active camera and no usable light): camera, sun
cam_auto = bpy.data.cameras.new('AutoCamera')
cam_auto.lens = 50.0
cam_auto.sensor_width = 36.0
cam_auto.clip_end = 1249.03
ob_auto_camera = bpy.data.objects.new('AutoCamera', cam_auto)
scene.collection.objects.link(ob_auto_camera)
ob_auto_camera.location = (71.2398, -85.5976, 57.9366)
ob_auto_camera.rotation_euler = (1.09748, -7.21219e-08, 0.694738)
scene.camera = ob_auto_camera
light_auto_sun = bpy.data.lights.new('AutoSun', 'SUN')
light_auto_sun.energy = 3.0
light_auto_sun.angle = 0.0523599
ob_auto_sun = bpy.data.objects.new('AutoSun', light_auto_sun)
scene.collection.objects.link(ob_auto_sun)
ob_auto_sun.rotation_euler = (0.872665, 0.174533, 0.523599)
bpy.context.view_layer.update()

